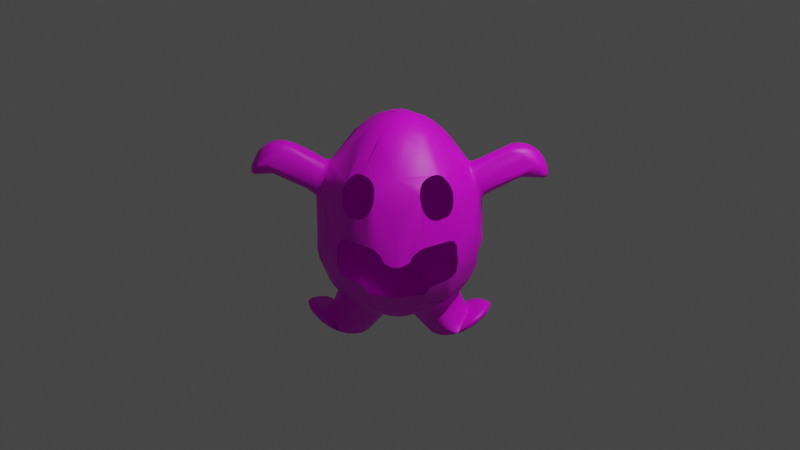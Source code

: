 # Source: Cute.blend  (saved by Blender 3.4.6; exported with 4.5.12 LTS)
import bpy
from mathutils import Matrix  # noqa: F401  (used for matrix-valued properties, if any)

bpy.ops.wm.read_factory_settings(use_empty=True)
scene = bpy.context.scene
scene.name = 'Scene'

# ---- collections
col_collection = bpy.data.collections.new('Collection'); scene.collection.children.link(col_collection)

# ---- images (referenced by path relative to the original .blend; pixels are not part of the script)
import os
ASSET_DIR = os.environ.get("B2B_ASSET_DIR", "")  # directory of the original .blend (textures are referenced by path, not embedded)
HERE = os.path.dirname(os.path.abspath(__file__))  # packed textures are extracted next to this script under _unpacked/

def load_image(name, relpath, width, height, colorspace="sRGB"):
    """Load a texture the original file referenced (path relative to the .blend, or extracted next to this script)."""
    p = next((c for c in (os.path.join(HERE, relpath), os.path.join(ASSET_DIR, relpath)) if relpath and os.path.exists(c)), "")
    if p:
        img = bpy.data.images.load(p, check_existing=True)
        img.name = name
    else:  # same state as the original file: an image datablock whose file is absent (Cycles renders it pink)
        img = bpy.data.images.new(name, width, height)
        img.source = "FILE"
        img.filepath = "//" + (relpath or name)
    img.colorspace_settings.name = colorspace
    return img
img_overlay = load_image('Overlay', '', 2048, 2048, 'sRGB')
img_base = load_image('Base', '', 2048, 2048, 'sRGB')

# ---- materials (node trees are filled in below, after node groups)
mat_body = bpy.data.materials.new('Body')
mat_body.alpha_threshold = 0.0
mat_body.use_transparent_shadow = False
mat_body.roughness = 0.5
mat_body.line_color = (0.0, 0.0, 0.0, 1.0)

# ---- material node trees
mat_body.use_nodes = True; mat_body.node_tree.nodes.clear()
_N = mat_body.node_tree.nodes; _L = mat_body.node_tree.links
n0 = _N.new('ShaderNodeBsdfPrincipled'); n0.name = 'Principled BSDF'; n0.location = (12, 282)
n0.distribution = 'GGX'
n0.subsurface_method = 'RANDOM_WALK_SKIN'
n0.inputs[1].default_value = 1.0
n0.inputs[2].default_value = 0.0
n0.inputs[3].default_value = 1.45
n0.inputs[13].default_value = 0.0
n0.inputs[27].default_value = (0.0, 0.0, 0.0, 1.0)
n0.inputs[28].default_value = 1.0
n1 = _N.new('ShaderNodeBsdfPrincipled'); n1.name = 'Principled BSDF.001'; n1.location = (14, 991)
n1.distribution = 'GGX'
n1.subsurface_method = 'RANDOM_WALK_SKIN'
n1.inputs[3].default_value = 1.45
n1.inputs[27].default_value = (0.0, 0.0, 0.0, 1.0)
n1.inputs[28].default_value = 1.0
n2 = _N.new('ShaderNodeInvert'); n2.name = 'Invert'; n2.location = (270, 1127)
n3 = _N.new('ShaderNodeMixShader'); n3.name = 'Mix Shader'; n3.location = (580, 661)
n4 = _N.new('ShaderNodeOutputMaterial'); n4.name = 'Material Output'; n4.location = (882, 395)
n5 = _N.new('ShaderNodeTexImage'); n5.name = 'Image Texture.001'; n5.location = (-380, 1371)
n5.image = img_overlay
n6 = _N.new('ShaderNodeTexImage'); n6.name = 'Image Texture'; n6.location = (-386, 545)
n6.image = img_base
_L.new(n6.outputs[0], n0.inputs[0])
_L.new(n0.outputs[0], n3.inputs[2])
_L.new(n3.outputs[0], n4.inputs[0])
_L.new(n1.outputs[0], n3.inputs[1])
_L.new(n2.outputs[0], n3.inputs[0])
_L.new(n5.outputs[0], n1.inputs[0])
_L.new(n5.outputs[1], n2.inputs[1])
n4.is_active_output = True

# ---- world
world_world = bpy.data.worlds.new('World'); scene.world = world_world
world_world.use_nodes = True; world_world.node_tree.nodes.clear()
_N = world_world.node_tree.nodes; _L = world_world.node_tree.links
n0 = _N.new('ShaderNodeOutputWorld'); n0.name = 'World Output'; n0.location = (300, 300)
n1 = _N.new('ShaderNodeBackground'); n1.name = 'Background'; n1.location = (10, 300)
n1.inputs[0].default_value = (0.05088, 0.05088, 0.05088, 1.0)
_L.new(n1.outputs[0], n0.inputs[0])
n0.is_active_output = True
world_world.color = (0.05088, 0.05088, 0.05088)
world_world.use_sun_shadow = False
world_world.sun_shadow_jitter_overblur = 0.0

# ---- cameras
cam_camera = bpy.data.cameras.new('Camera')
cam_camera.clip_end = 100.0
cam_camera.ortho_scale = 7.314

# ---- lights
light_light = bpy.data.lights.new('Light', 'POINT')
light_light.transmission_factor = 0.0
light_light.energy = 1000.0
light_light.shadow_soft_size = 0.1
light_light.shadow_maximum_resolution = 0.006
light_light.use_absolute_resolution = True

# ---- meshes
me_cube = bpy.data.meshes.new('Cube')
me_cube.from_pydata([(0.002806, 0.706, 0.5561), (0.0, -0.8103, -0.4574), (-0.0001267, -0.8562, -0.09769), (0.2171, -0.6305, 0.6305), (0.6789, 0.09002, 0.6164), (0.2763, -0.7854, 0.08285), (0.1762, 0.1387, -1.053), (7.432e-05, 0.8576, -0.1569), (0.0, -0.8618, -0.1248), (0.3696, -0.4944, 0.7092), (0.3203, -0.5281, 0.7127), (0.2367, -0.5983, 0.671), (0.09788, 0.4932, 0.8704), (0.2347, -0.2815, 1.006), (0.7951, -0.1402, 0.2726), (0.7505, -0.2054, 0.3433), (0.525, -0.4857, 0.5318), (0.5728, -0.5971, 0.02039), (0.5272, -0.5438, 0.3905), (0.5345, -0.509, 0.463), (0.5327, -0.629, -0.3169), (0.4874, -0.6664, -0.3306), (0.5447, -0.6166, 0.06848), (0.5014, -0.6509, 0.08938), (0.5072, -0.5762, 0.3503), (0.3522, -0.7521, -0.3443), (0.3059, -0.7631, -0.3845), (0.3249, -0.7623, -0.3579), (0.2675, -0.7541, -0.4459), (0.234, -0.802, 0.07183), (0.1255, -0.8407, -0.05347), (0.8252, -0.06683, 0.2728), (0.4944, -0.4696, 0.5999), (0.03619, -0.8536, -0.1005), (0.4762, -0.4924, -0.667), (0.1118, 0.1232, -1.006), (0.4296, 0.2904, -0.9362), (0.0446, -0.5347, -0.828), (0.5505, -0.1847, -0.8894), (0.4965, -0.2521, -0.8411), (0.3501, 0.7549, 0.02389), (0.3186, 0.7613, 0.09016), (0.2638, 0.6732, -0.6143), (0.3926, 0.7374, -0.0617), (0.4486, 0.6711, 0.1714), (0.6985, 0.2443, -0.585), (0.7089, 0.1211, 0.5673), (0.3137, 0.6086, -0.6704), (-0.02782, -0.6784, -0.6949), (0.05663, -0.21, -0.9713), (0.03603, 0.5371, -0.826), (-0.04587, 0.381, 0.9939), (0.03486, 0.1069, 1.143), (0.4074, -0.1693, -1.261), (0.8129, 0.07354, -1.102), (0.5808, -0.2835, -1.186), (0.8265, 0.0001577, -1.085), (0.6135, -0.2558, -1.146), (0.3582, 0.1097, -1.269), (0.6858, -0.01202, -0.9654), (0.6338, 0.002391, -0.8384), (0.3739, 0.3202, -0.9019), (1.221, 0.111, 0.5361), (1.102, -0.07009, 0.8056), (1.173, -0.1143, 0.5398), (1.426, -0.09059, 0.5592), (1.465, 0.01336, 0.4882), (1.44, -0.0732, 0.5201), (1.392, 0.1341, 0.6458), (1.372, 0.07934, 0.7318), (1.391, 0.1029, 0.6897), (1.45, 0.0919, 0.5052), (1.41, -0.08222, 0.5163), (1.32, 0.08337, 0.7712), (1.384, -0.03857, 0.7199), (1.35, -0.06113, 0.74), (1.338, -0.1189, 0.6605), (1.403, 0.1195, 0.5234), (0.7696, 0.1928, -1.03), (0.848, -0.2078, -1.011), (0.7112, 0.2509, -1.111), (0.8203, -0.2285, -1.067), (0.9195, -0.125, -1.013), (0.4231, -0.133, -1.27), (0.9232, -0.02579, -1.036), (0.7136, -0.07691, 0.6104), (0.8145, -0.1201, 0.3147), (0.6952, 0.09651, 0.5992), (0.7166, 0.06884, 0.6145), (0.8414, 0.03584, 0.2881), (0.2816, 0.303, 0.9645), (0.06036, 0.2415, 1.087), (0.3277, 0.1551, 1.009), (0.397, 0.2039, 0.9317), (0.242, 0.09856, 1.079), (0.1547, -0.01684, 1.128), (0.09762, -0.1006, 1.135), (0.2015, 0.0332, 1.109), (0.4294, 0.1616, 0.9185), (0.3175, 0.08037, 1.037), (0.1747, -0.04763, 1.119), (0.2168, -0.09882, 1.092), (0.1778, -0.1649, 1.09), (0.5255, 0.1015, 0.829), (0.5768, -0.01896, 0.7729), (0.4532, -0.1324, 0.9046), (0.4253, -0.2049, 0.9045), (0.5296, -0.08855, 0.8272), (0.3657, -0.1899, 0.9658), (0.2979, -0.2257, 0.9997), (0.2132, -0.3674, 0.9532), (0.271, -0.5655, 0.6973), (0.402, -0.4778, 0.6961), (0.4956, -0.2136, 0.8211), (0.4972, -0.273, 0.7812), (0.6793, -0.0638, 0.6271), (0.5062, 0.1878, 0.8224), (0.2799, 0.4964, 0.7794), (0.2975, 0.3553, 0.9138), (0.7385, -0.1632, -0.5594), (0.7581, -0.1982, -0.4937), (0.7866, -0.212, -0.3917), (0.7737, -0.2745, -0.3509), (0.7752, -0.3249, -0.1128), (0.7911, -0.2654, -0.2642), (0.8121, -0.1984, 0.05369), (0.7753, -0.1825, 0.2808), (0.7486, -0.1605, 0.4519), (0.7165, -0.427, -0.1733), (0.7111, -0.4094, 0.09376), (0.5549, -0.4524, -0.6171), (0.5715, -0.5994, -0.2741), (0.5544, -0.611, -0.2995), (0.5906, -0.5897, -0.1754), (0.538, -0.5398, -0.5212), (0.4791, -0.6089, 0.3262), (0.2871, -0.7556, -0.4249), (0.3872, -0.6775, 0.3138), (0.3477, -0.6961, 0.3236), (0.3101, -0.7093, 0.3443), (0.2197, -0.7135, -0.5714), (0.2397, -0.7126, 0.4471), (0.2689, -0.7156, 0.3906), (0.7475, -0.0124, -0.5885), (0.8486, -0.0274, -0.2077), (0.8418, -0.1102, -0.1724), (0.836, -0.1459, -0.07389), (0.8096, -0.09896, 0.2483), (0.6905, -0.1169, 0.5872), (0.6895, -0.1708, 0.54), (0.6536, -0.1287, 0.6284), (0.4342, -0.4678, 0.6731), (0.2133, -0.68, 0.5467), (0.1532, -0.8284, 0.0112), (0.3285, -0.5803, -0.6939), (0.3246, -0.5278, -0.7479), (0.3998, -0.5651, -0.6562), (0.562, -0.3891, -0.669), (0.5438, -0.3334, -0.7298), (0.6032, -0.3497, -0.6517), (0.7038, -0.1781, -0.6153), (0.1174, 0.4174, -0.8912), (0.1998, 0.4593, -0.8489), (0.0008614, 0.2487, -0.9622), (0.05733, 0.1542, -0.9836), (0.1048, 0.2134, -0.9724), (0.1691, 0.2144, -0.9898), (0.1793, 0.3283, -0.9196), (0.2532, 0.3619, -0.8872), (0.2358, 0.3123, -0.9257), (0.3401, 0.3418, -0.8864), (0.3166, 0.3203, -0.9187), (0.3124, 0.2973, -0.9548), (0.1664, 0.0875, -1.058), (0.1347, -0.1346, -1.017), (0.1376, -0.1877, -0.9942), (0.1945, -0.1724, -1.044), (0.1202, -0.272, -0.9494), (0.2457, -0.2132, -1.047), (0.1798, -0.264, -0.9567), (0.2789, -0.2898, -0.9568), (0.2322, -0.3251, -0.9156), (0.3321, -0.3478, -0.8802), (0.08112, 0.5616, -0.803), (0.1986, 0.5826, -0.7561), (0.2773, 0.5927, -0.7113), (0.4404, 0.2946, -0.8701), (0.4121, 0.3301, -0.8454), (0.4766, 0.3171, -0.7956), (0.5283, 0.2595, -0.7845), (0.4926, 0.2486, -0.8637), (0.4892, 0.2696, -0.826), (0.5497, 0.2043, -0.8004), (0.5964, 0.131, -0.7821), (0.6252, 0.05433, -0.7714), (0.6429, 0.05125, -0.7329), (0.6453, -0.01071, -0.7365), (0.6177, -0.06534, -0.8126), (0.6315, -0.009019, -0.7804), (0.6073, -0.09273, -0.7992), (0.6441, -0.04905, -0.7313), (0.5213, -0.2158, -0.8821), (0.5853, -0.1374, -0.8052), (0.5601, -0.1813, -0.8057), (0.4863, -0.3036, -0.796), (0.5503, -0.2344, -0.7762), (0.3593, -0.3194, -0.9163), (0.4166, -0.2996, -0.9105), (0.4314, -0.3096, -0.8536), (0.3506, -0.3918, -0.8304), (0.4004, -0.341, -0.8431), (0.283, -0.4902, -0.7982), (0.08085, -0.5422, -0.8183), (0.1278, -0.5704, -0.7868), (0.1919, -0.6021, -0.7398), (0.1793, 0.7769, -0.4562), (0.1752, 0.7085, -0.6098), (0.203, 0.798, -0.353), (0.2464, 0.7642, -0.4296), (0.3116, 0.7731, -0.2528), (0.3425, 0.7417, -0.3517), (0.396, 0.6667, -0.4911), (0.4329, 0.675, -0.4019), (0.4184, 0.7059, -0.3112), (0.387, 0.7186, 0.1304), (0.3643, 0.7088, 0.2367), (0.295, 0.6377, 0.5364), (0.5538, 0.5995, -0.3157), (0.4725, 0.6346, 0.2478), (0.5266, 0.5909, 0.2436), (0.6921, 0.438, -0.3162), (0.6584, 0.5012, -0.23), (0.6293, 0.3547, 0.4827), (0.699, 0.3117, -0.5254), (0.6802, 0.4208, -0.4101), (0.7571, 0.3597, -0.1338), (0.709, 0.3089, 0.3363), (0.6413, 0.3954, 0.3931), (0.736, 0.2586, -0.4944), (0.7928, 0.2636, -0.2595), (0.831, 0.1677, -0.1004), (0.7287, 0.2095, 0.4082), (0.7408, 0.1722, 0.4416), (-0.0009954, 0.8319, -0.3669), (-0.0005999, 0.8548, -0.02954), (0.5077, 0.3302, 0.7222), (0.6709, 0.153, 0.5866), (0.8461, 0.05721, -0.02768), (0.8362, 0.1359, -0.1848), (0.832, 0.1043, -0.2911), (0.8371, 0.03647, -0.2994), (0.7579, 0.05158, -0.5621), (0.6308, 0.3389, -0.622), (0.6404, 0.2604, -0.6639), (0.5107, 0.4632, -0.6595), (0.5612, 0.386, -0.673), (0.09322, -0.184, -0.982), (0.08967, -0.09423, -1.001), (0.04949, -0.1129, -0.989), (0.03732, 0.1312, -0.9859), (0.04172, 0.6817, 0.5999), (0.05279, 0.5506, 0.8087), (0.05867, 0.05191, 1.15), (0.03065, -0.1066, 1.143), (0.03753, -0.3336, 1.032), (0.08567, -0.3545, 1.009), (0.05081, -0.6636, 0.6331), (-0.002081, -0.6148, 0.7211), (0.3374, -0.07634, -1.265), (0.3747, -0.06756, -1.286), (0.6025, -0.1657, -0.9927), (0.5757, -0.2317, -1.078), (0.3175, 0.08715, -1.248), (0.3675, 0.1706, -1.237), (0.4142, 0.1601, -1.262), (0.4586, 0.2322, -1.222), (0.3091, -0.2469, -1.056), (0.3309, -0.2871, -0.9865), (0.5267, -0.2767, -1.193), (0.6319, -0.0566, -0.8694), (0.6165, -0.1024, -0.9034), (0.6757, -0.08178, -0.9985), (0.665, -0.1395, -1.052), (0.7111, -0.04032, -1.015), (0.7084, -0.1357, -1.092), (0.751, -0.06885, -1.074), (0.4829, 0.2564, -0.9395), (0.4792, 0.2747, -1.035), (0.5741, 0.2291, -1.073), (0.5223, 0.2742, -1.125), (0.542, 0.2625, -1.108), (0.6237, 0.2253, -1.124), (0.6283, 0.2475, -1.151), (0.3688, 0.3041, -0.9523), (0.4221, 0.2918, -0.9812), (0.3913, 0.2832, -1.042), (0.3215, 0.283, -0.9879), (0.4974, 0.2705, -1.175), (0.3593, -0.1855, -1.222), (0.4469, -0.223, -1.235), (0.3495, -0.1289, -1.26), (0.5885, 0.1262, -0.8325), (0.6213, 0.05535, -0.8104), (0.6263, 0.05314, -0.8488), (0.6616, 0.03934, -0.9299), (0.6987, 0.03515, -0.9937), (0.7516, 0.03059, -1.057), (0.7394, -0.01599, -1.04), (0.7983, 0.0257, -1.085), (0.7803, -0.02409, -1.075), (0.4774, -0.2696, -1.004), (0.4806, -0.2814, -1.108), (0.5278, -0.2694, -1.1), (0.5772, -0.2799, -1.164), (0.6196, 0.1015, -0.9084), (0.6568, 0.09747, -0.9844), (0.7168, 0.06814, -1.042), (0.7676, 0.06009, -1.083), (0.6333, 0.2662, -1.164), (0.7657, 0.2191, -1.112), (0.8269, 0.1852, -1.06), (0.8373, 0.176, -1.029), (0.8523, 0.1486, -1.003), (1.133, -0.03818, 0.8222), (1.124, 0.1418, 0.6309), (1.196, 0.1394, 0.5977), (1.129, -0.07135, 0.4849), (1.198, -0.09462, 0.5235), (1.166, -0.02054, 0.4853), (1.241, -0.04629, 0.5086), (1.106, 0.07515, 0.8066), (1.094, 0.04489, 0.8152), (1.052, 0.1168, 0.4894), (1.192, 0.06427, 0.5012), (1.131, 0.1041, 0.5052), (1.072, -0.09285, 0.7729), (1.247, 0.02388, 0.5052), (1.338, 0.005817, 0.5015), (1.423, -0.05704, 0.4999), (1.436, -0.008272, 0.4851), (1.168, 0.06866, 0.8184), (1.22, 0.04931, 0.8193), (1.243, 0.0815, 0.8032), (1.276, 0.05465, 0.8022), (1.363, 0.02076, 0.7533), (1.201, 0.1186, 0.762), (1.209, 0.09802, 0.7941), (1.346, 0.1153, 0.7208), (1.193, -0.1063, 0.7641), (1.232, -0.1245, 0.7133), (1.242, -0.08658, 0.7801), (1.313, -0.0981, 0.7285), (1.349, -0.1057, 0.6837), (1.401, -0.0842, 0.6509), (1.394, -0.1062, 0.6157), (1.284, -0.09601, 0.5337), (1.232, -0.1229, 0.5708), (1.311, -0.1284, 0.6166), (1.389, -0.1009, 0.5391), (1.204, -0.03322, 0.8219), (1.231, -0.05665, 0.8104), (1.293, -0.05891, 0.7848), (1.321, -0.04139, 0.7752), (1.29, 0.07821, 0.5175), (1.421, 0.09038, 0.5), (1.446, 0.03896, 0.4844), (1.229, 0.132, 0.5718), (1.379, 0.1429, 0.6305), (1.438, 0.1166, 0.5279), (1.394, 0.02345, 0.7203), (1.433, -0.0009436, 0.6584), (1.466, -0.02137, 0.5627), (1.457, -0.05723, 0.5354), (1.461, -0.03398, 0.5022), (1.464, 0.08638, 0.5421), (1.477, 0.0208, 0.5139), (1.428, 0.1267, 0.5785), (1.46, 0.09416, 0.5259), (1.47, 0.04526, 0.4999), (1.463, 0.05164, 0.5872), (1.423, 0.06437, 0.6694), (0.7494, 0.08224, -1.017), (0.8039, 0.1044, -0.9924), (0.9229, 0.04683, -0.9666), (0.9407, -0.03031, -0.9498), (0.8409, -0.1869, -0.9925), (0.7673, -0.2323, -1.027), (0.8092, -0.05768, -0.9805), (0.7406, -0.03147, -1.025), (0.7626, -0.2328, -1.124), (0.8503, -0.1701, -1.078), (0.9006, -0.1278, -1.044), (0.8379, -0.2215, -1.036), (0.5194, 0.22, -1.224), (0.6253, 0.2462, -1.16), (0.5124, 0.1333, -1.215), (0.4931, -0.2347, -1.232), (0.6143, -0.286, -1.171), (0.7267, -0.2686, -1.072), (0.4096, -0.03996, -1.294), (0.4496, -0.03018, -1.285), (0.8011, -0.07145, -1.096), (0.9534, -0.03704, -0.9874), (0.9289, -0.1147, -0.9796), (0.953, -0.04101, -0.96), (0.5491, 0.2726, -1.185), (0.6068, 0.2701, -1.175), (0.647, 0.2677, -1.159), (0.7548, 0.2239, -1.061), (0.7393, 0.2183, -1.06), (0.8596, -0.02824, -1.079), (0.8898, -0.01568, -1.063), (0.9524, -0.006117, -0.9912), (0.9563, -0.01789, -0.9596), (0.4476, 0.1008, -1.262), (0.52, 0.08102, -1.209), (0.6394, -0.2629, -1.158), (0.6339, -0.2889, -1.164), (0.7197, -0.2785, -1.118), (0.7376, -0.2776, -1.091), (0.7639, -0.2641, -1.059), (0.7707, -0.2511, -1.038), (0.8109, 0.1491, -1.11), (0.8724, 0.1176, -1.066), (0.9184, 0.08287, -1.015), (0.927, 0.07216, -0.9869), (0.886, 0.1164, -1.005), (0.7215, -0.1169, 0.5679), (0.7699, -0.1177, 0.5592), (0.7633, -0.09983, 0.5936), (0.7878, 0.1514, 0.302), (0.8238, 0.04787, 0.2577), (0.8212, 0.1171, 0.3236), (0.817, 0.09572, 0.2802), (0.8424, 0.0852, 0.315), (0.6883, 0.04685, 0.6224), (0.7235, 0.04146, 0.6217), (0.8438, -0.03752, 0.2932), (0.8604, -0.08414, 0.3317), (0.7318, 0.1435, 0.516), (0.7515, 0.1281, 0.5392), (0.7344, 0.09718, 0.5917), (0.7741, 0.07336, 0.6345), (0.7813, -0.1535, 0.352), (0.8023, -0.1455, 0.427), (0.8293, -0.1325, 0.3791), (0.7743, -0.1393, 0.4981), (0.8556, -0.1184, 0.3669), (0.7967, 0.1432, 0.3622), (0.7627, 0.1496, 0.4667), (0.8225, 0.1409, 0.4359), (0.8155, 0.1395, 0.4862), (0.6986, -0.04533, 0.6197), (0.7138, -0.002053, 0.6163), (0.7307, -0.05399, 0.6245), (-0.5563, -0.6096, -0.2982), (-0.8221, -0.03139, 0.235), (-0.8218, 0.02476, 0.2143), (-0.8364, -0.02189, -0.3095), (-0.7038, -0.07207, 0.6128), (-0.336, -0.5168, 0.7138), (-0.2482, -0.5857, 0.6819), (-0.4062, 0.4442, -0.7639), (-0.1235, 0.6606, -0.6971), (-0.05433, 0.5337, 0.8314), (-0.04217, 0.3037, 1.053), (-0.04446, 0.09281, 1.145), (-0.02055, -0.01706, 1.155), (-0.3874, 0.02632, 0.9872), (-0.2933, -0.1416, 1.037), (-0.0006256, 0.5933, 0.7531), (-0.7258, -0.33, 0.2402), (-0.6665, -0.4197, -0.4526), (-0.5895, -0.5895, -0.1879), (-0.4768, -0.6703, 0.09283), (-0.5024, -0.583, 0.3433), (-0.3527, -0.7517, -0.3439), (-0.3258, -0.7624, -0.3576), (-0.272, -0.7536, -0.4434), (-0.3069, -0.7633, -0.3825), (-0.275, -0.7153, 0.3823), (-0.2459, -0.7142, 0.4328), (-0.2263, -0.7044, 0.4848), (-0.2226, -0.8064, 0.06733), (-0.6866, -0.1066, 0.5997), (-0.7104, -0.096, 0.5947), (-0.7233, -0.1499, 0.5146), (-0.2159, -0.6345, 0.6248), (-0.04236, -0.8532, -0.101), (-0.0594, 0.1618, -0.9816), (-0.1149, 0.1024, -1.012), (-0.1553, 0.1166, -1.039), (-0.2001, 0.1691, -1.055), (-0.4272, 0.2905, -0.9438), (-0.1398, -0.1329, -1.021), (-0.2045, -0.1786, -1.048), (-0.04272, -0.5158, -0.8409), (-0.6142, -0.07536, -0.8198), (-0.6162, -0.08753, -0.8635), (-0.3803, 0.3092, -0.9238), (-0.474, 0.2634, -0.8771), (-0.5912, 0.1273, -0.803), (-0.637, -0.001656, -0.7558), (-0.3576, 0.6023, 0.5369), (-0.8001, 0.2235, 0.08381), (-0.7887, 0.1505, 0.318), (-0.1588, 0.6809, 0.5546), (-0.81, 0.1029, 0.2648), (-0.3711, 0.09292, -1.278), (-0.801, -0.07145, -1.095), (-0.3244, -0.1208, -1.244), (-0.4036, 0.02744, -1.294), (-0.6118, -0.2605, -1.149), (-0.4457, -0.231, -1.226), (-0.6026, 0.1061, -0.8524), (-1.107, -0.05005, 0.8169), (-1.256, -0.05466, 0.5116), (-1.142, -0.1054, 0.7673), (-1.258, 0.1191, 0.5474), (-1.162, 0.1193, 0.7571), (-1.24, 0.05992, 0.5098), (-1.026, -0.0718, 0.7798), (-1.073, -0.08971, 0.7779), (-1.388, 0.01969, 0.7283), (-1.431, -0.0716, 0.6109), (-1.443, 0.1154, 0.5308), (-1.412, 0.1329, 0.6099), (-1.461, 0.07049, 0.4994), (-1.244, 0.04366, 0.8147), (-0.7851, 0.1876, -1.025), (-0.8487, 0.1513, -1.005), (-0.848, -0.2091, -1.013), (-0.8884, -0.1554, -0.992), (-0.8228, 0.1897, -1.061), (-0.927, 0.06912, 0.7326), (-0.1125, 0.4136, 0.9505), (-0.2474, 0.2345, 1.026), (-0.3266, 0.08963, 1.028), (-0.129, 0.07927, 1.131), (-0.2151, 0.1526, 1.078), (-0.2708, 0.1409, 1.051), (-0.08367, 0.03701, 1.146), (-0.1928, 0.05231, 1.111), (-0.4435, 0.1414, 0.912), (-0.3275, -0.02243, 1.036), (-0.1958, -0.02559, 1.111), (-0.2096, -0.1122, 1.093), (-0.224, -0.1936, 1.058), (-0.1357, -0.2058, 1.088), (-0.1516, -0.3035, 1.028), (-0.4306, -0.1895, 0.9055), (-0.1969, -0.3627, 0.965), (-0.1013, -0.4572, 0.91), (-0.2276, -0.6106, 0.6565), (-0.2807, -0.5575, 0.7019), (-0.4152, -0.4729, 0.6879), (-0.3824, -0.487, 0.7053), (-0.6698, 0.04783, 0.6365), (-0.6851, -0.05552, 0.6234), (-0.68, 0.08222, 0.6185), (-0.3817, 0.4338, 0.7667), (-0.3469, 0.3349, 0.8929), (-0.1653, 0.4831, 0.8603), (-0.1617, 0.5938, 0.7119), (-0.8137, -0.2251, -0.177), (-0.783, -0.2962, -0.2299), (-0.7895, -0.1484, 0.359), (-0.7588, -0.1713, 0.3918), (-0.7447, -0.1598, 0.4618), (-0.6989, -0.2601, -0.5727), (-0.6726, -0.3335, -0.556), (-0.6554, -0.2899, -0.6231), (-0.6753, -0.3769, -0.4997), (-0.7152, -0.4293, -0.06784), (-0.713, -0.4085, 0.08673), (-0.6592, -0.3443, 0.4273), (-0.6117, -0.4163, 0.4372), (-0.5802, -0.401, 0.5327), (-0.6172, -0.4705, -0.4851), (-0.5771, -0.5956, -0.2601), (-0.5765, -0.5966, 0.008377), (-0.5635, -0.603, 0.04126), (-0.5271, -0.5436, 0.3912), (-0.5348, -0.5048, 0.473), (-0.5304, -0.6308, -0.3178), (-0.5415, -0.6189, 0.07067), (-0.4647, -0.6224, 0.3207), (-0.3748, -0.6515, -0.5513), (-0.2895, -0.7566, -0.4203), (-0.2879, -0.6951, -0.5534), (-0.365, -0.6888, 0.3173), (-0.3122, -0.7086, 0.3428), (-0.2878, -0.7812, 0.08513), (-0.7481, -0.1047, -0.5674), (-0.831, -0.09865, -0.2994), (-0.8059, -0.1493, -0.3828), (-0.799, -0.1365, 0.3016), (-0.6973, -0.1541, 0.5449), (-0.7065, -0.1894, 0.488), (-0.4881, -0.4677, 0.6109), (-0.4471, -0.4661, 0.6613), (-0.5188, -0.481, 0.548), (-0.2143, -0.6837, 0.5395), (-0.0004229, -0.7763, 0.3743), (-0.1509, -0.8297, 0.006181), (-0.1216, -0.8419, -0.06219), (-0.2441, -0.5793, -0.7411), (-0.2753, -0.6214, -0.6791), (-0.4928, -0.4218, -0.7157), (-0.6736, -0.2068, -0.6472), (-0.08512, 0.2245, -0.9665), (-0.1428, 0.2203, -0.9768), (-0.1337, 0.1681, -1.0), (-0.2058, 0.2205, -1.005), (-0.1959, 0.3592, -0.9015), (-0.2356, 0.3379, -0.9069), (-0.2876, 0.3795, -0.8647), (-0.226, 0.2796, -0.9545), (-0.2825, 0.3273, -0.9114), (-0.2726, 0.282, -0.9676), (-0.1075, 0.005409, -1.007), (-0.09497, -0.08404, -1.004), (-0.1565, -0.1977, -0.9976), (-0.1515, -0.2469, -0.9641), (-0.1209, -0.2743, -0.9485), (-0.2224, -0.2254, -1.01), (-0.2236, -0.2872, -0.9465), (-0.1229, -0.3857, -0.9052), (-0.246, -0.3738, -0.8812), (-0.2755, -0.3402, -0.8993), (-0.3136, -0.3062, -0.9401), (-0.2341, 0.5675, -0.7567), (-0.3623, 0.3521, -0.8602), (-0.4304, 0.3207, -0.838), (-0.4198, 0.3049, -0.8847), (-0.5017, 0.2595, -0.8176), (-0.4885, 0.3103, -0.7908), (-0.618, 0.06827, -0.7894), (-0.6233, 0.05061, -0.8202), (-0.6395, 0.05439, -0.7369), (-0.6983, -0.01542, -0.6677), (-0.6298, -0.01157, -0.8186), (-0.5906, -0.1234, -0.8169), (-0.6337, -0.04173, -0.7528), (-0.6106, -0.1151, -0.7633), (-0.6387, -0.08025, -0.7323), (-0.5909, -0.1679, -0.7636), (-0.4767, -0.2595, -0.9105), (-0.4695, -0.2694, -0.871), (-0.3691, -0.32, -0.9025), (-0.4575, -0.3001, -0.831), (-0.3325, -0.3631, -0.8632), (-0.332, 0.7397, -0.3826), (-0.1531, 0.8314, -0.2112), (-0.3148, 0.7785, -0.1651), (-0.3023, 0.7851, -0.08367), (-0.2816, 0.714, 0.3611), (-0.3518, 0.7034, -0.4644), (-0.3411, 0.6732, -0.5482), (-0.3963, 0.7362, -0.1004), (-0.4417, 0.7069, -0.1547), (-0.3347, 0.648, 0.467), (-0.4891, 0.5546, -0.5712), (-0.6135, 0.5578, -0.1947), (-0.5469, 0.6104, 0.07259), (-0.5642, 0.569, 0.1944), (-0.5256, 0.5049, 0.461), (-0.557, 0.49, -0.5671), (-0.6379, 0.413, -0.5293), (-0.5739, 0.4663, 0.4311), (-0.7221, 0.2554, -0.53), (-0.7537, 0.3215, -0.3463), (-0.7262, 0.4106, -0.1771), (-0.73, 0.3855, -0.2869), (-0.786, 0.2993, -0.09036), (-0.753, 0.3302, 0.1087), (-0.6785, 0.3437, 0.3751), (-0.7045, 0.2003, 0.4821), (-0.7368, 0.235, 0.3485), (-0.7134, 0.164, 0.51), (-0.747, 0.1763, 0.4134), (-0.7688, 0.1741, 0.3398), (-0.7569, 0.1557, 0.4518), (0.0004977, 0.7434, -0.6031), (0.01023, 0.704, -0.6636), (-0.1278, 0.6465, 0.637), (-0.2111, 0.6432, 0.597), (-0.2457, 0.5929, 0.6632), (-0.4327, 0.4687, 0.6648), (-0.4826, 0.393, 0.6942), (-0.693, 0.1167, 0.585), (-0.7336, 0.1405, 0.5203), (-0.7976, 0.1507, 0.215), (-0.8247, 0.03154, 0.2485), (-0.83, 0.03823, -0.3408), (-0.7166, 0.1261, -0.6172), (-0.4922, 0.4959, -0.6456), (-0.6116, 0.3806, -0.6121), (-0.6095, 0.3129, -0.6699), (-0.3812, 0.5543, -0.684), (-0.2279, 0.6308, -0.6933), (-0.3445, 0.5197, -0.7441), (-0.0559, -0.3747, -0.9179), (-0.09044, -0.1616, -0.9888), (-0.04315, 0.5298, -0.8314), (0.009539, 0.5078, 0.8664), (-0.1099, 0.263, 1.066), (0.0413, 0.2905, 1.061), (-0.05866, -0.05558, 1.149), (-0.0391, -0.1178, 1.14), (-0.06519, -0.5317, 0.8319), (-0.3018, -0.07138, -1.233), (-0.3451, -0.06506, -1.27), (-0.3741, -0.0753, -1.284), (-0.6194, -0.133, -0.9681), (-0.5315, -0.2254, -0.9791), (-0.5835, -0.2175, -1.062), (-0.6442, -0.1678, -1.063), (-0.1706, 0.07668, -1.062), (-0.3432, 0.1279, -1.252), (-0.4, 0.184, -1.243), (-0.4154, 0.1688, -1.257), (-0.3537, -0.2803, -1.017), (-0.6827, -0.08094, -1.008), (-0.7108, -0.02642, -1.008), (-0.7393, -0.07897, -1.069), (-0.7564, -0.1029, -1.097), (-0.4975, 0.2511, -0.9784), (-0.4332, 0.2845, -1.051), (-0.55, 0.2724, -1.147), (-0.588, 0.2541, -1.135), (-0.6668, 0.2251, -1.148), (-0.3342, 0.3095, -0.9365), (-0.3801, 0.2884, -1.011), (-0.5398, 0.2735, -1.182), (-0.4863, 0.2447, -1.215), (-0.2035, -0.1204, -1.098), (-0.3633, -0.2142, -1.183), (-0.3644, -0.177, -1.233), (-0.3763, -0.1551, -1.26), (-0.6523, 0.1014, -0.9805), (-0.6978, 0.02469, -0.9892), (-0.7098, 0.0657, -1.032), (-0.7188, 0.09862, -1.072), (-0.7563, 0.008311, -1.056), (-0.7873, 0.05004, -1.088), (-0.7713, -0.02031, -1.068), (-0.8169, -0.00829, -1.084), (-0.4177, -0.3, -0.9014), (-0.4896, -0.2703, -1.038), (-0.5468, -0.2768, -1.143), (-0.5713, -0.2527, -1.112), (-0.4842, -0.2808, -1.112), (-0.6332, -0.2699, -1.161), (-0.6124, -0.2851, -1.173), (-0.794, 0.07078, -1.098), (-0.636, 0.2684, -1.164), (-0.729, 0.2026, -1.142), (-0.7558, 0.2107, -1.127), (-0.7109, 0.2499, -1.131), (-0.7609, 0.2284, -1.082), (-0.7454, 0.2299, -1.068), (-1.173, -0.07604, 0.8062), (-1.197, -0.1244, 0.5695), (-1.277, -0.1313, 0.6146), (-1.213, -0.1342, 0.6721), (-1.042, 0.07014, 0.7897), (-1.113, 0.08655, 0.7981), (-1.017, -0.03046, 0.413), (-1.092, -0.0475, 0.4582), (-1.055, 0.02752, 0.4357), (-1.135, -0.09851, 0.505), (-1.182, -0.02193, 0.4904), (-1.217, -0.1004, 0.5316), (-1.055, 0.04095, 0.8032), (-1.002, 0.002266, 0.7792), (-1.122, 0.03185, 0.8204), (-1.142, 0.06625, 0.8185), (-1.101, 0.07838, 0.4739), (-1.168, 0.1169, 0.5324), (-1.166, 0.05136, 0.4905), (-1.183, 0.09005, 0.5117), (-1.235, 0.001179, 0.5024), (-1.433, -0.04486, 0.4949), (-1.431, -0.07532, 0.5147), (-1.464, -0.02401, 0.4998), (-1.238, 0.07623, 0.8077), (-1.329, 0.01632, 0.7791), (-1.219, 0.09777, 0.7945), (-1.338, 0.1359, 0.6905), (-1.3, 0.0771, 0.7855), (-1.372, 0.1249, 0.6836), (-1.377, 0.09151, 0.7175), (-1.246, -0.08771, 0.7793), (-1.364, -0.1149, 0.6416), (-1.345, -0.05777, 0.7492), (-1.392, -0.09647, 0.6482), (-1.308, -0.1272, 0.6508), (-1.39, -0.1021, 0.5418), (-1.412, -0.09956, 0.578), (-1.448, -0.07068, 0.5302), (-1.189, -0.04591, 0.8222), (-1.257, -0.03458, 0.81), (-1.28, -0.0486, 0.7955), (-1.354, -0.03553, 0.751), (-1.253, 0.08689, 0.5204), (-1.33, 0.06293, 0.5078), (-1.383, 0.116, 0.5226), (-1.438, 0.04456, 0.4859), (-1.46, 0.02566, 0.4854), (-1.425, 0.09954, 0.5051), (-1.242, 0.1352, 0.5771), (-1.291, 0.1487, 0.6461), (-1.368, 0.1443, 0.6402), (-1.374, 0.144, 0.5805), (-1.404, 0.131, 0.5409), (-1.465, -0.03605, 0.5541), (-1.475, 0.0163, 0.5081), (-1.47, 0.07325, 0.5304), (-1.469, 0.02244, 0.5723), (-1.417, 0.1146, 0.6373), (-1.449, 0.1042, 0.5711), (-1.402, 0.07019, 0.7002), (-0.791, 0.136, -1.003), (-0.9253, 0.05484, -0.9712), (-0.9528, -0.03532, -0.9571), (-0.9202, -0.04686, -0.9511), (-0.9341, -0.0005072, -0.9523), (-0.9271, -0.09991, -0.9669), (-0.8923, -0.1164, -0.9699), (-0.7799, -0.229, -1.018), (-0.8083, -0.1486, -0.9889), (-0.7612, -0.1217, -1.009), (-0.7093, -0.03331, -1.047), (-0.7928, -0.2256, -1.103), (-0.8089, -0.2347, -1.077), (-0.8358, -0.2235, -1.035), (-0.491, 0.2191, -1.232), (-0.5305, 0.1592, -1.206), (-0.5487, -0.2812, -1.189), (-0.5354, -0.2607, -1.211), (-0.7581, -0.2625, -1.051), (-0.4204, -0.04102, -1.292), (-0.4768, -0.03285, -1.269), (-0.8417, -0.04786, -1.087), (-0.8514, -0.1478, -1.087), (-0.9088, -0.1298, -1.03), (-0.9253, -0.1223, -0.9976), (-0.9584, -0.02885, -0.9692), (-0.928, -0.1166, -0.9832), (-0.5931, 0.2718, -1.18), (-0.6215, 0.2678, -1.168), (-0.7451, 0.2019, -1.047), (-0.8513, 0.01993, -1.082), (-0.8275, 0.1227, -1.105), (-0.885, -0.01201, -1.066), (-0.9486, -0.02258, -1.003), (-0.9487, 0.005901, -0.9941), (-0.9451, 0.02276, -0.9714), (-0.4045, -0.1219, -1.276), (-0.4461, -0.1984, -1.25), (-0.477, -0.1702, -1.242), (-0.4096, 0.1056, -1.275), (-0.4422, 0.1205, -1.26), (-0.4471, 0.01502, -1.285), (-0.4721, 0.09938, -1.246), (-0.6319, -0.2884, -1.164), (-0.7046, -0.2793, -1.131), (-0.7446, -0.2743, -1.084), (-0.7088, -0.2847, -1.105), (-0.8512, 0.127, -1.084), (-0.8113, 0.1891, -1.084), (-0.9002, 0.09979, -1.036), (-0.8418, 0.1728, -1.028), (-0.9256, 0.07628, -0.9975), (-0.8886, 0.1133, -1.003), (-0.7354, -0.1299, 0.5396), (-0.7451, -0.1133, 0.5683), (-0.811, 0.1273, 0.3238), (-0.8332, 0.08327, 0.2994), (-0.8612, 0.08926, 0.3339), (-0.8833, 0.03192, 0.3275), (-0.8705, 0.1142, 0.3712), (-1.055, 0.1016, 0.4707), (-0.6916, 0.05185, 0.6212), (-0.7267, 0.05435, 0.6206), (-0.8278, -0.07861, 0.2902), (-0.8288, -0.04188, 0.269), (-0.8411, 0.02499, 0.2875), (-0.8215, -0.1187, 0.3266), (-0.8744, -0.1025, 0.3583), (-0.8495, -0.04573, 0.301), (-0.8805, -0.07963, 0.3438), (-0.7261, 0.1091, 0.5762), (-0.7598, 0.1286, 0.5341), (-0.7245, 0.07732, 0.6103), (-0.7696, -0.1461, 0.4745), (-0.7875, -0.1483, 0.4198), (-0.8387, -0.1253, 0.3658), (-0.8106, -0.1374, 0.5051), (-0.8242, -0.1359, 0.3949), (-0.7883, 0.1486, 0.4087), (-0.8158, 0.1328, 0.3541), (-0.7882, 0.1435, 0.474), (-0.8583, 0.1308, 0.4019), (-0.7185, -0.03931, 0.6206), (-0.7352, -0.07857, 0.6129), (-0.7515, -0.05653, 0.6301)], [(1, 8), (8, 2)], [(739, 713, 712, 510), (126, 15, 129, 128, 123, 124, 146, 125, 147, 14, 443), (309, 285, 401, 56), (804, 524, 796, 795), (431, 89, 437, 438, 31, 147), (247, 431, 147, 125, 146, 145, 144, 250, 249, 248, 240), (840, 859, 860), (774, 885, 690, 895, 534, 766, 777, 776), (107, 105, 106, 113, 114, 149, 150, 148, 115, 104), (25, 27, 26, 136, 28, 140, 156, 34, 134, 21), (6, 35, 166, 273, 58, 272), (732, 499, 632, 618), (693, 887, 891, 888), (560, 561, 536, 706, 465, 51, 535, 562), (844, 866, 753, 509, 747, 853), (651, 649, 630, 629), (68, 70, 374, 376), (365, 71, 378, 66), (397, 55, 396), (813, 526, 791, 789), (99, 107, 104, 115, 435, 4, 103, 116, 98, 93, 92), (825, 828, 849, 848), (398, 417, 397), (361, 362, 344, 343, 341, 359, 360), (281, 284, 283, 285, 307, 59, 60, 197, 279, 280), (429, 428, 335, 63, 85, 115, 427), (390, 389, 417, 418, 81), (6, 173, 35), (182, 209, 181, 180, 206), (379, 371, 375, 374), (462, 632, 636, 698, 697, 667, 696, 699, 701), (170, 61, 171), (321, 408, 80, 320), (745, 746, 724, 741, 744), (448, 432, 430, 242, 449), (700, 631, 701, 699, 696, 662, 657, 658, 683, 463), (392, 79, 403, 82), (200, 205, 203, 201, 202, 38, 199, 198), (206, 208, 210), (633, 636, 632, 499, 634, 493, 500, 635), (783, 516, 773, 784), (333, 328, 437, 89), (81, 419, 420, 392), (707, 465, 706, 466, 52, 91), (190, 301, 314, 286), (261, 12, 117, 226, 260, 470), (318, 407, 394, 406), (746, 747, 509, 726), (821, 822, 792, 820), (460, 554, 461, 710, 552, 551), (623, 703, 621, 258, 49, 256, 177, 175, 179, 37, 496, 627, 702, 624, 628, 626, 622), (890, 892, 886, 889), (311, 55, 313, 312, 310), (694, 458, 456, 457, 693, 507, 505, 692, 681, 504, 675, 674, 672, 673, 671), (353, 372, 371, 370, 74), (790, 792, 822, 523, 787), (619, 732, 618, 617, 615, 611, 613), (731, 755, 743, 730), (720, 735, 619, 613, 612, 492, 719), (419, 417, 398, 421, 420), (167, 168, 162, 161, 50, 183, 684, 216, 42, 47, 185, 184, 170, 169), (181, 209, 211, 155, 214, 213, 212, 37, 179), (890, 771, 773, 516, 769, 892), (768, 891, 886, 892), (845, 834, 866, 844, 853, 757, 854, 855), (801, 515, 776, 777, 528, 802), (513, 738, 737, 625, 630, 722, 839), (863, 851, 850, 837, 862, 511, 842, 864), (59, 307, 306, 305, 304), (336, 329, 326, 328), (724, 723, 498, 641), (378, 377, 374, 375), (309, 308, 307), (525, 526, 813, 814, 815), (874, 875, 873, 530, 824), (287, 405, 294), (289, 405, 287), (439, 440, 449, 242), (381, 395, 415, 414, 393, 406, 394, 409, 78, 382), (536, 561, 543, 537, 540, 539), (670, 671, 673, 663, 662, 696, 667, 697, 668), (867, 834, 835, 868), (292, 318, 406), (341, 343, 73, 342, 340), (176, 178, 175, 257, 174, 268, 300, 298), (275, 274, 58, 273), (364, 77, 368, 71), (388, 83, 400), (712, 508, 719, 491, 718, 490, 494, 736, 711, 510), (707, 12, 261, 705, 464, 535, 51, 465), (363, 333, 62, 77, 364), (350, 360, 63, 335, 348), (539, 542, 538, 541, 466, 706, 536), (866, 834, 867), (338, 373, 72), (227, 222, 223, 220, 219, 43, 40, 224, 225, 44, 228, 229), (723, 725, 751, 749, 716, 715, 714, 717), (246, 241, 236, 232, 245, 116, 103, 4, 87, 46), (743, 744, 741, 740, 742), (441, 440, 439, 46, 87), (66, 373, 338, 339), (75, 362, 361), (318, 292, 317, 54), (282, 271, 57, 284, 281, 270), (781, 805, 807, 518, 779), (364, 71, 365), (365, 66, 339), (239, 248, 249, 238, 234, 230, 235), (353, 354, 65, 372), (373, 372, 67), (206, 180, 276, 277, 278, 55, 311), (266, 267, 710, 461, 553, 487, 602, 482, 603), (424, 425, 426, 321, 320), (67, 65, 358, 72), (67, 372, 65), (722, 630, 649, 752), (642, 643, 497, 502, 641, 498), (366, 368, 77, 62, 334), (507, 693, 888, 879), (413, 384, 383), (761, 756, 851, 852), (85, 63, 323, 454, 452), (400, 399, 274, 393, 414), (360, 359, 323, 63), (338, 72, 355, 327), (719, 492, 491), (808, 806, 516, 783, 809), (900, 898, 566, 897, 896, 899, 765, 797, 794, 799, 798, 764), (514, 740, 741, 638), (823, 832, 831, 826, 827), (413, 383, 425), (567, 568, 486, 876, 896, 897), (218, 217, 219, 220, 223, 222, 221, 42, 216, 215), (815, 814, 812, 901, 902, 904, 882, 779, 518, 811), (853, 755, 731, 756, 757), (418, 419, 81), (227, 229, 237, 235, 230, 231), (170, 187, 186, 61), (788, 767, 893, 894, 519, 813, 789), (761, 873, 533, 760), (425, 383, 426), (881, 880, 879, 888), (447, 64, 355, 356, 445), (533, 871, 758, 759, 760), (436, 442, 88), (298, 299, 278, 277, 276, 180, 175, 178, 176), (185, 47, 42, 221, 254), (513, 860, 739, 738), (203, 204, 39), (694, 671, 670, 695), (491, 492, 612, 490, 718), (727, 500, 493, 729, 731, 730), (663, 664, 660, 652, 657, 662), (884, 557, 559), (800, 799, 796, 524, 816), (412, 424, 423, 84), (567, 897, 566, 889, 596), (726, 509, 753, 750, 512, 751, 725), (858, 824, 827, 825), (898, 763, 771, 890), (354, 353, 352, 76), (423, 424, 320, 319), (596, 886, 887), (446, 444, 357, 76, 349), (517, 797, 765, 899, 877, 522), (481, 483, 604, 605, 488, 2, 603, 482), (115, 85, 452, 453, 435), (572, 472, 578, 455, 579, 473, 573, 574, 565), (292, 290, 291, 288, 316, 317), (837, 850, 734, 735, 720, 721), (120, 121, 122, 124, 123, 128, 133, 131, 132, 20, 21, 134), (629, 630, 625, 626), (422, 423, 319, 407), (164, 35, 174, 257, 258), (650, 608, 578, 472, 572, 570, 569, 571, 609, 646, 645, 644), (272, 268, 174, 35, 173, 6), (633, 635, 636), (169, 172, 166, 165), (643, 502, 497), (82, 391, 390, 81, 392), (868, 836, 531, 841), (736, 510, 711), (293, 171, 61, 294, 405, 297, 296, 295, 172), (826, 829, 828, 825, 827), (443, 445, 444, 127), (90, 92, 93, 98, 116, 245, 118), (817, 818, 527, 809), (543, 561, 560, 688, 689, 669, 676, 677, 678, 680, 679, 690, 559), (392, 420, 421, 79), (867, 868, 869, 866), (41, 40, 43, 219, 217, 218, 215, 243, 7, 244), (794, 797, 517, 762, 793, 796), (135, 137, 138, 139, 142, 141, 29, 5, 23), (128, 129, 19, 18, 24, 135, 23, 22, 17, 133), (751, 512, 750, 749), (614, 616, 704, 50, 161, 162, 168, 167, 169, 165, 166, 35, 164, 163, 259, 489, 610, 612, 611, 615), (763, 798, 784, 773, 771), (770, 881, 888, 891, 768, 892, 769), (195, 196, 200, 198), (69, 70, 68, 347, 73), (709, 548, 549, 264, 263), (870, 854, 758, 871), (436, 331, 330, 442), (907, 515, 521, 906), (14, 147, 31, 86), (851, 731, 729), (530, 529, 823, 827, 824), (907, 459, 905, 885, 774, 775, 776, 515), (331, 436, 453, 454, 323), (101, 102, 109, 108, 106, 105, 107, 99, 94, 97, 95, 100), (730, 743, 742, 740, 514, 727), (793, 803, 795, 796), (328, 326, 329, 327, 438, 437), (221, 222, 227, 231, 230, 234, 238, 233, 45, 253, 252, 255, 254), (753, 754, 750), (473, 580, 581, 585, 474, 586, 475, 582, 583, 601, 577, 576, 575, 471, 574, 573), (756, 731, 851), (433, 434, 89, 431), (386, 387, 384, 385), (180, 181, 179, 175), (312, 313, 57, 271), (511, 508, 712, 713), (898, 890, 889, 566), (80, 407, 319, 320), (858, 848, 857, 874), (316, 288, 286, 314, 315), (778, 781, 883), (321, 322, 78, 408), (785, 783, 784), (346, 347, 68, 367, 345), (428, 429, 427, 148, 127, 444, 446), (763, 898, 900, 764, 798), (801, 762, 515), (801, 802, 803, 793, 762), (838, 865, 833, 843, 861, 832, 823, 852, 851, 863), (143, 119, 160, 159, 158, 205, 200, 196), (767, 788, 786, 777, 766), (369, 344, 362, 75, 74, 370), (698, 636, 635, 500, 501, 637, 639, 502, 640, 695, 670, 668, 697), (545, 542, 539, 540, 537, 468, 544), (342, 73, 347, 346), (865, 838, 863, 864, 843, 833), (858, 825, 848), (83, 388, 400, 414, 415, 395, 381, 387, 386, 398, 397, 396), (669, 666, 665, 664, 663, 673, 672, 674, 675, 504, 681, 692, 505, 680, 678, 677, 676), (824, 858, 874), (0, 685, 506, 686, 687, 563, 562, 535, 464, 705, 261, 470, 260), (710, 267, 265, 264, 549, 551, 552), (531, 836, 835, 846, 847), (847, 532, 531), (847, 849, 532), (786, 528, 777), (529, 530, 873, 761), (141, 152, 266, 603, 2, 33, 30, 153, 29), (447, 438, 327, 64), (808, 809, 527, 810), (1, 48, 213, 214, 155, 154, 156, 140, 28), (550, 599, 600, 555, 556, 460, 551, 549, 548, 547, 546, 469), (848, 856, 857), (826, 831, 830, 829), (632, 462, 701, 631, 700, 463, 704, 616, 614, 615, 617, 618), (608, 607, 587, 589, 588, 479, 477, 476, 584, 455, 578), (748, 752, 649), (835, 836, 868), (887, 693, 457, 456, 458, 594, 595, 564), (755, 747, 746, 745, 744, 743), (351, 75, 361, 360, 350), (874, 872, 533), (877, 906, 521, 522), (48, 606, 651, 629, 626, 628, 624, 702, 627, 496, 37, 212, 213), (117, 12, 707, 91, 90, 118), (596, 889, 886), (886, 891, 887), (691, 893, 895, 690, 679), (690, 885, 559), (653, 655, 656, 661, 686, 506, 685, 0, 244, 7), (534, 895, 893, 767, 766), (193, 194, 302, 301), (883, 781, 779, 882, 902, 880, 778), (399, 269, 58, 274), (172, 169, 170, 171, 293), (545, 544, 469, 546, 547, 548, 709, 708, 467, 541, 538, 542), (846, 835, 834, 845), (724, 641, 638, 741), (432, 434, 433, 430), (438, 447, 86, 31), (648, 650, 644, 642, 647), (373, 375, 371, 372), (14, 86, 443), (800, 784, 798, 799), (94, 99, 92, 90, 91, 52, 262, 97), (463, 683, 684, 183, 50, 704), (148, 150, 149, 114, 32, 16, 19, 129, 15, 126, 443, 127), (190, 36, 186, 187, 191, 192, 193, 301), (375, 373, 66, 378), (297, 405, 275), (623, 622, 494, 703), (303, 302, 194, 198, 60), (278, 299, 396, 55), (758, 854, 757, 756), (384, 404, 403, 79, 385), (521, 515, 762, 517, 522), (620, 489, 259, 163, 164, 258, 621), (292, 406, 289, 287, 36, 190, 286, 288, 291, 290), (804, 795, 803, 802, 787, 523), (389, 411, 422, 407, 318, 54, 410, 417), (182, 206, 210), (39, 210, 208, 207, 201, 203), (560, 562, 563, 687, 686, 661, 503, 665, 666, 669, 689, 688), (65, 354, 76, 357, 358), (368, 376, 374, 377), (46, 439, 242, 241, 246), (902, 901, 680, 505), (665, 503, 661, 656, 655, 654, 659, 660, 664), (508, 721, 720, 719), (52, 466, 541, 467, 708, 709, 263, 96, 100, 95, 97, 262), (714, 715, 647, 642, 498, 723, 717), (300, 269, 53), (284, 57, 416, 401, 285), (268, 272, 58, 269, 300), (215, 216, 684, 683, 243), (857, 856, 870, 872, 874), (901, 682, 691, 679, 680), (143, 196, 195, 198, 194, 193, 192, 191, 188, 189, 255, 252, 253, 45, 251), (283, 284, 285), (307, 285, 309), (289, 406, 405), (337, 339, 338, 327, 329, 336), (332, 366, 334, 432, 448, 325), (401, 416, 397, 417, 410, 56), (426, 383, 322, 321), (859, 861, 843, 864, 842), (651, 650, 648, 748, 649), (869, 841, 830, 866), (157, 159, 160, 119, 120, 134, 34, 130), (447, 445, 443, 86), (341, 340, 330, 331, 323, 359), (449, 451, 450, 324, 367, 376, 368, 366, 332, 325, 448), (327, 355, 64), (72, 373, 67), (346, 340, 342), (356, 358, 357, 444, 445), (343, 344, 69, 73), (333, 89, 434, 432, 334, 62), (376, 367, 68), (184, 185, 254, 255, 189, 188, 191, 187, 170), (856, 846, 845, 855, 854, 870), (368, 377, 71), (377, 378, 71), (404, 384, 413), (821, 820, 526, 525, 818), (398, 386, 421), (738, 739, 510, 736, 494, 495, 622, 626, 625, 737), (407, 409, 394), (369, 380, 69, 344), (299, 53, 396), (198, 199, 280, 279, 197, 60), (84, 391, 82, 402, 412), (313, 55, 397), (13, 110, 265, 267, 266, 152, 3, 11, 111, 10, 9), (459, 485, 597, 484), (418, 417, 419), (148, 427, 115), (435, 453, 436), (379, 374, 70, 69, 380), (273, 166, 172, 295, 296, 297, 275), (441, 87, 88), (83, 396, 53, 269, 399, 400), (87, 4, 88), (78, 384, 387, 381, 382), (54, 317, 308, 309, 56, 410), (453, 452, 454), (490, 489, 620, 621, 703, 494), (393, 274, 275, 405, 406), (294, 61, 186, 36, 287), (725, 723, 724, 746, 726), (315, 305, 306, 316), (575, 567, 596, 887, 564, 565, 574, 471), (567, 598, 568), (885, 905, 558, 884, 559), (769, 516, 806, 782, 520, 780, 772, 770), (591, 590, 586, 474, 592, 483, 481, 480), (265, 110, 13, 109, 102, 101, 100, 96, 263, 264), (839, 754, 840, 860, 513), (877, 899, 876, 486, 485, 906), (733, 728, 499, 732, 619, 735, 734), (612, 613, 611), (622, 495, 494), (785, 809, 783), (558, 557, 884), (641, 502, 638), (637, 502, 639), (643, 642, 644), (761, 760, 759, 756), (813, 519, 894, 903, 901, 812, 814), (333, 363, 337, 336, 328), (820, 792, 791, 526), (903, 894, 893, 691, 682), (349, 76, 352, 351, 350, 348), (523, 822, 821, 818, 819), (593, 640, 502, 643, 644, 645, 646, 609), (380, 369, 370, 371, 379), (355, 72, 358, 356), (830, 831, 832, 861, 859, 840, 754, 866), (520, 805, 781, 780), (816, 817, 785, 800), (345, 441, 88, 442, 330, 340, 346), (839, 722, 752, 749, 750, 754), (721, 508, 511, 862, 837), (351, 352, 353, 74, 75), (228, 44, 225, 226, 117, 118, 245, 232, 237, 229), (806, 808, 810, 807, 805, 520, 782), (459, 907, 906, 485), (13, 9, 112, 151, 32, 114, 113, 106, 108, 109), (412, 413, 425, 424), (715, 716, 749, 752, 748, 648, 647), (524, 804, 523, 819, 816), (759, 758, 756), (601, 599, 550, 558, 484, 597, 485, 486, 568, 598, 567, 575, 576, 577), (852, 529, 761), (872, 870, 871, 533), (313, 397, 416, 57), (210, 39, 204, 203, 205, 158, 159, 157, 130, 34, 156, 154, 155, 211, 209, 182), (298, 300, 53, 299), (565, 564, 595, 593, 609, 571, 569, 570, 572), (206, 311, 207, 208), (403, 404, 402, 82), (774, 776, 775), (324, 450, 451, 449, 440, 441, 345, 367), (365, 339, 337, 363, 364), (790, 787, 802, 528, 786), (244, 0, 260, 226, 225, 224, 40, 41), (652, 660, 659, 654, 655, 653, 7, 243, 683, 658, 657), (727, 514, 501, 500), (459, 484, 558, 905), (800, 785, 784), (384, 78, 322, 383), (902, 505, 507, 879, 878, 880), (796, 799, 794), (859, 842, 511, 713, 739, 860), (310, 312, 271, 282, 270, 281, 280, 199, 38, 202, 201, 207, 311), (829, 830, 841, 531, 532, 828), (810, 527, 525), (809, 785, 817), (493, 634, 499, 728, 733, 734, 850, 851, 729), (527, 818, 525), (543, 559, 557, 558, 550, 469, 544, 468, 537), (852, 823, 529), (411, 389, 390, 391, 84, 423, 422), (849, 828, 532), (349, 348, 335, 428, 446), (304, 305, 315, 314, 301, 302, 303, 60, 59), (235, 237, 232, 236, 241, 242, 430, 433, 431, 247, 240, 248, 239), (308, 317, 316, 306, 307), (608, 650, 651, 606, 607), (788, 789, 791, 792, 790, 786), (257, 175, 177, 256, 49, 258), (502, 637, 501, 514, 638), (847, 848, 849), (853, 747, 755), (402, 404, 413, 412), (4, 435, 436, 88), (817, 816, 819, 818), (753, 866, 754), (868, 841, 869), (48, 1, 478, 588, 589, 587, 607, 606), (873, 875, 533), (875, 874, 533), (856, 848, 847, 846), (593, 595, 594, 458, 694, 695, 640), (79, 421, 386, 385), (876, 899, 896), (807, 810, 525, 815, 811, 518), (879, 880, 878), (119, 143, 251, 144, 145, 146, 124, 122, 121, 120), (80, 408, 78, 409, 407), (238, 249, 250, 144, 251, 45, 233), (901, 903, 682), (882, 904, 902), (489, 490, 612, 610), (778, 880, 881, 770, 772, 780, 781)])
me_cube.polygons.foreach_set('use_smooth', [True] * 481)
_uv = me_cube.uv_layers.new(name='UVMap')
_uv.uv.foreach_set('vector', [0.2526, 0.6669, 0.2637, 0.657, 0.2653, 0.6563, 0.2557, 0.6613, 0.5613, 0.7901, 0.5715, 0.7961, 0.531, 0.8345, 0.4905, 0.8351, 0.501, 0.8144, 0.4754, 0.8034, 0.5075, 0.7788, 0.5276, 0.7879, 0.5563, 0.7737, 0.5596, 0.7817, 0.5713, 0.7851, 0.3355, 0.7154, 0.3266, 0.7182, 0.3264, 0.718, 0.3386, 0.7125, 0.6246, 0.7762, 0.5919, 0.7714, 0.5953, 0.7769, 0.6191, 0.7796, 0.5578, 0.7396, 0.5606, 0.742, 0.5608, 0.7584, 0.563, 0.7696, 0.5597, 0.7647, 0.5563, 0.7737, 0.5149, 0.7388, 0.5578, 0.7396, 0.5563, 0.7737, 0.5276, 0.7879, 0.5075, 0.7788, 0.4916, 0.7709, 0.4843, 0.755, 0.4685, 0.7425, 0.471, 0.7295, 0.4887, 0.7234, 0.5029, 0.7165, 0.2506, 0.6981, 0.2549, 0.6624, 0.2504, 0.6773, 0.625, 0.7361, 0.6249, 0.7276, 0.6173, 0.714, 0.6211, 0.7222, 0.625, 0.7236, 0.6247, 0.7236, 0.6246, 0.7264, 0.6252, 0.7388, 0.6843, 0.7153, 0.7031, 0.7077, 0.7179, 0.7138, 0.7088, 0.7274, 0.7187, 0.737, 0.6064, 0.7959, 0.6224, 0.7926, 0.6173, 0.787, 0.6514, 0.7457, 0.6663, 0.7161, 0.4688, 0.9302, 0.4676, 0.9374, 0.4581, 0.9375, 0.4444, 0.9375, 0.4379, 0.9406, 0.4146, 0.9491, 0.4016, 0.8986, 0.3986, 0.877, 0.4326, 0.8761, 0.4684, 0.899, 0.2858, 0.6247, 0.28, 0.6211, 0.2981, 0.6158, 0.297, 0.6259, 0.2861, 0.6312, 0.2836, 0.6351, 0.3379, 0.6213, 0.3441, 0.6264, 0.3521, 0.6242, 0.334, 0.6147, 0.5571, 0.7422, 0.5589, 0.7594, 0.5614, 0.7601, 0.5603, 0.7439, 0.6318, 0.6181, 0.6551, 0.6265, 0.6854, 0.6262, 0.7006, 0.6042, 0.7027, 0.5905, 0.6917, 0.5782, 0.6769, 0.5826, 0.6579, 0.5791, 0.3319, 0.7168, 0.2571, 0.7152, 0.2656, 0.7176, 0.3262, 0.7181, 0.338, 0.7133, 0.3402, 0.7094, 0.2421, 0.7243, 0.2504, 0.721, 0.2449, 0.7096, 0.2378, 0.7104, 0.5951, 0.7235, 0.606, 0.7272, 0.5816, 0.7366, 0.5836, 0.7264, 0.5671, 0.7451, 0.5712, 0.7338, 0.5724, 0.7442, 0.5697, 0.7515, 0.256, 0.7129, 0.2513, 0.7053, 0.2502, 0.6882, 0.5907, 0.7211, 0.5886, 0.7245, 0.6024, 0.7234, 0.5999, 0.7207, 0.6967, 0.6573, 0.6843, 0.7153, 0.6663, 0.7161, 0.6514, 0.7457, 0.6298, 0.7273, 0.6254, 0.7166, 0.6586, 0.6869, 0.6491, 0.6714, 0.6672, 0.6629, 0.6666, 0.6513, 0.6838, 0.6475, 0.3263, 0.7039, 0.3114, 0.7056, 0.3107, 0.7097, 0.3305, 0.7068, 0.2591, 0.7059, 0.2555, 0.7129, 0.256, 0.7129, 0.6537, 0.75, 0.6449, 0.7498, 0.6278, 0.7473, 0.6239, 0.7344, 0.6252, 0.7353, 0.6415, 0.7496, 0.6518, 0.75, 0.3226, 0.7194, 0.3095, 0.7189, 0.3319, 0.7175, 0.3266, 0.7182, 0.3361, 0.7154, 0.3383, 0.7154, 0.3425, 0.7184, 0.3319, 0.7253, 0.3304, 0.7223, 0.3168, 0.7223, 0.6161, 0.7817, 0.6076, 0.7823, 0.6563, 0.75, 0.6535, 0.75, 0.6238, 0.7815, 0.6244, 0.7821, 0.6132, 0.7837, 0.3011, 0.7175, 0.2825, 0.7182, 0.2555, 0.7129, 0.2664, 0.7167, 0.2836, 0.716, 0.2858, 0.6247, 0.2787, 0.6319, 0.28, 0.6211, 0.2438, 0.7209, 0.2425, 0.7321, 0.2345, 0.7008, 0.2428, 0.7012, 0.2492, 0.7181, 0.5907, 0.7434, 0.5863, 0.76, 0.5764, 0.7509, 0.5816, 0.7366, 0.3745, 0.6189, 0.3521, 0.6242, 0.3666, 0.6499, 0.3962, 0.6685, 0.4101, 0.6595, 0.4221, 0.6343, 0.4066, 0.6255, 0.3942, 0.5998, 0.3794, 0.5992, 0.3459, 0.6202, 0.3464, 0.6271, 0.3381, 0.6192, 0.3381, 0.658, 0.3356, 0.6388, 0.3399, 0.6367, 0.3406, 0.6589, 0.3428, 0.7032, 0.3339, 0.7161, 0.3352, 0.7163, 0.3413, 0.711, 0.3397, 0.712, 0.5729, 0.7173, 0.5655, 0.723, 0.5639, 0.7162, 0.5876, 0.7105, 0.5921, 0.7158, 0.3869, 0.5654, 0.371, 0.5757, 0.3794, 0.5992, 0.3942, 0.5998, 0.4066, 0.6255, 0.4211, 0.6164, 0.4402, 0.5761, 0.4237, 0.5779, 0.3956, 0.5007, 0.3778, 0.5413, 0.2826, 0.7132, 0.2839, 0.71, 0.3107, 0.7092, 0.3121, 0.714, 0.3441, 0.7372, 0.2968, 0.7423, 0.3029, 0.7331, 0.2887, 0.726, 0.3149, 0.7313, 0.2977, 0.7241, 0.3263, 0.7295, 0.3452, 0.7239, 0.2492, 0.7181, 0.2637, 0.7292, 0.256, 0.7308, 0.3575, 0.6387, 0.3666, 0.6499, 0.3521, 0.6242, 0.3441, 0.6264, 0.3513, 0.6359, 0.3468, 0.6365, 0.3521, 0.6506, 0.3595, 0.6582, 0.5672, 0.7632, 0.5627, 0.765, 0.5632, 0.7774, 0.5708, 0.7711, 0.5633, 0.7353, 0.5625, 0.755, 0.5608, 0.7584, 0.5606, 0.742, 0.2836, 0.716, 0.2647, 0.7143, 0.2664, 0.712, 0.2826, 0.7132, 0.7046, 0.5907, 0.7027, 0.5905, 0.7006, 0.6042, 0.7326, 0.6191, 0.7312, 0.6157, 0.7101, 0.6003, 0.3526, 0.6576, 0.3525, 0.6923, 0.3469, 0.6948, 0.348, 0.65, 0.6592, 0.552, 0.6645, 0.5678, 0.6368, 0.5941, 0.5989, 0.5748, 0.627, 0.5209, 0.6566, 0.5333, 0.3415, 0.636, 0.3399, 0.6338, 0.328, 0.6274, 0.3378, 0.6299, 0.3339, 0.7161, 0.338, 0.7133, 0.3262, 0.7181, 0.3174, 0.7186, 0.585, 0.7314, 0.6111, 0.7346, 0.6111, 0.7277, 0.5967, 0.7277, 0.7749, 0.75, 0.7909, 0.75, 0.8014, 0.75, 0.8191, 0.7125, 0.8011, 0.7045, 0.7717, 0.702, 0.2363, 0.6774, 0.2402, 0.6576, 0.2506, 0.6477, 0.2395, 0.6478, 0.2287, 0.6612, 0.2364, 0.6612, 0.2289, 0.6772, 0.2412, 0.6683, 0.2365, 0.6843, 0.1763, 0.7081, 0.1813, 0.7058, 0.2134, 0.6956, 0.2049, 0.6843, 0.2289, 0.6786, 0.2297, 0.7129, 0.2384, 0.6943, 0.2414, 0.6697, 0.5646, 0.7747, 0.563, 0.7686, 0.5607, 0.7684, 0.5655, 0.7774, 0.2565, 0.7149, 0.2513, 0.7053, 0.259, 0.7159, 0.2645, 0.718, 0.2676, 0.7202, 0.4605, 0.7422, 0.4668, 0.7541, 0.555, 0.7574, 0.5526, 0.7444, 0.5571, 0.7422, 0.558, 0.7275, 0.5663, 0.7174, 0.5517, 0.718, 0.5705, 0.7114, 0.5317, 0.7038, 0.5334, 0.6831, 0.5033, 0.6905, 0.4902, 0.6671, 0.4727, 0.6717, 0.4619, 0.683, 0.5979, 0.7751, 0.578, 0.7674, 0.5863, 0.76, 0.6068, 0.7589, 0.6189, 0.7737, 0.6205, 0.7284, 0.6111, 0.7277, 0.6111, 0.7346, 0.6334, 0.7497, 0.6294, 0.7458, 0.3231, 0.6183, 0.3379, 0.6213, 0.334, 0.6147, 0.3168, 0.6144, 0.33, 0.6095, 0.2977, 0.6122, 0.3032, 0.6182, 0.3437, 0.6542, 0.3432, 0.697, 0.3438, 0.6909, 0.3435, 0.6452, 0.3015, 0.6254, 0.3209, 0.6253, 0.3231, 0.6183, 0.3032, 0.6182, 0.2881, 0.6176, 0.2929, 0.6225, 0.2886, 0.629, 0.2647, 0.7143, 0.2555, 0.7129, 0.2591, 0.7059, 0.266, 0.7079, 0.2664, 0.712, 0.3191, 0.6024, 0.3362, 0.6081, 0.3442, 0.5879, 0.3245, 0.5835, 0.3345, 0.5502, 0.3473, 0.5529, 0.3767, 0.5085, 0.4043, 0.5457, 0.4082, 0.5658, 0.3971, 0.5845, 0.3847, 0.5782, 0.3693, 0.5678, 0.3459, 0.6202, 0.3237, 0.6116, 0.2345, 0.7008, 0.2425, 0.7321, 0.2196, 0.7379, 0.2194, 0.7491, 0.1859, 0.7457, 0.1841, 0.73, 0.1817, 0.7171, 0.1763, 0.7081, 0.2365, 0.6843, 0.5646, 0.7747, 0.5625, 0.7767, 0.5632, 0.7774, 0.5627, 0.765, 0.5625, 0.7606, 0.563, 0.7686, 0.5625, 0.7565, 0.5614, 0.7601, 0.5607, 0.7684, 0.563, 0.7686, 0.306, 0.7179, 0.285, 0.7178, 0.2571, 0.7152, 0.3319, 0.7168, 0.3402, 0.7094, 0.3437, 0.66, 0.3435, 0.6825, 0.3375, 0.7128, 0.6451, 0.7498, 0.645, 0.75, 0.6252, 0.7388, 0.6246, 0.7264, 0.6249, 0.7364, 0.6395, 0.7489, 0.25, 0.6876, 0.2506, 0.6728, 0.2498, 0.6833, 0.2439, 0.6804, 0.2449, 0.7096, 0.2482, 0.7059, 0.2526, 0.7092, 0.2895, 0.6298, 0.3387, 0.6324, 0.3373, 0.6299, 0.3122, 0.6251, 0.286, 0.6313, 0.2791, 0.6453, 0.2698, 0.6545, 0.2786, 0.647, 0.3383, 0.7154, 0.3361, 0.7154, 0.3413, 0.7091, 0.3422, 0.7078, 0.3438, 0.7082, 0.5626, 0.7458, 0.5626, 0.7613, 0.5625, 0.7672, 0.5625, 0.755, 0.3352, 0.7163, 0.3233, 0.7191, 0.3237, 0.7231, 0.342, 0.7207, 0.5724, 0.7442, 0.5763, 0.7337, 0.5816, 0.7366, 0.5764, 0.7509, 0.3355, 0.7154, 0.3414, 0.7085, 0.3361, 0.7154, 0.5758, 0.7294, 0.5886, 0.7245, 0.5907, 0.7211, 0.5791, 0.7219, 0.5726, 0.725, 0.3377, 0.6865, 0.3348, 0.6724, 0.3378, 0.6595, 0.3331, 0.6587, 0.3317, 0.6853, 0.3433, 0.6368, 0.336, 0.6284, 0.3439, 0.6329, 0.3416, 0.6348, 0.336, 0.6284, 0.3433, 0.6368, 0.6017, 0.7141, 0.6047, 0.7172, 0.5921, 0.7158, 0.5876, 0.7105, 0.3076, 0.6507, 0.2919, 0.6289, 0.2861, 0.6342, 0.2853, 0.6324, 0.3131, 0.6252, 0.3378, 0.6299, 0.328, 0.6274, 0.3259, 0.6346, 0.3296, 0.6414, 0.3179, 0.6555, 0.6854, 0.6262, 0.6551, 0.6265, 0.6678, 0.6682, 0.6931, 0.6577, 0.6943, 0.643, 0.7012, 0.6338, 0.4254, 0.6921, 0.4619, 0.683, 0.4727, 0.6717, 0.4879, 0.6327, 0.4211, 0.6164, 0.4066, 0.6255, 0.4221, 0.6343, 0.4101, 0.6595, 0.4284, 0.6568, 0.265, 0.7169, 0.285, 0.7178, 0.2812, 0.7164, 0.2646, 0.7141, 0.3434, 0.6461, 0.3415, 0.636, 0.3378, 0.6299, 0.6252, 0.7353, 0.6239, 0.7344, 0.6186, 0.7277, 0.6213, 0.7249, 0.6241, 0.7254, 0.2465, 0.6685, 0.2462, 0.6799, 0.2412, 0.6683, 0.249, 0.6481, 0.2474, 0.6583, 0.2642, 0.6566, 0.2541, 0.6632, 0.2503, 0.6751, 0.3158, 0.6251, 0.2973, 0.6259, 0.2861, 0.6312, 0.297, 0.6259, 0.5668, 0.7338, 0.5699, 0.7264, 0.5739, 0.7281, 0.5712, 0.7338, 0.2896, 0.6658, 0.2556, 0.6617, 0.2714, 0.6539, 0.2653, 0.6563, 0.2848, 0.633, 0.2886, 0.629, 0.2815, 0.6258, 0.2779, 0.6342, 0.2768, 0.625, 0.2478, 0.6576, 0.2518, 0.6604, 0.2633, 0.6568, 0.2557, 0.6613, 0.7046, 0.5907, 0.6645, 0.5678, 0.6592, 0.552, 0.6732, 0.5544, 0.6632, 0.5535, 0.6769, 0.5826, 0.6917, 0.5782, 0.7027, 0.5905, 0.5635, 0.7344, 0.5633, 0.7353, 0.5668, 0.7254, 0.5699, 0.7264, 0.5668, 0.7338, 0.6163, 0.781, 0.6238, 0.7812, 0.6239, 0.7813, 0.6166, 0.7813, 0.6104, 0.7812, 0.7012, 0.6338, 0.7173, 0.644, 0.7218, 0.631, 0.7347, 0.6308, 0.7326, 0.6191, 0.7006, 0.6042, 0.6854, 0.6262, 0.2571, 0.7152, 0.285, 0.7178, 0.265, 0.7169, 0.5674, 0.7665, 0.5721, 0.7623, 0.569, 0.7722, 0.4689, 0.6203, 0.4518, 0.5921, 0.4684, 0.587, 0.4608, 0.5707, 0.4779, 0.5622, 0.5081, 0.579, 0.5213, 0.5716, 0.537, 0.5805, 0.5533, 0.5776, 0.542, 0.5934, 0.5529, 0.6029, 0.5523, 0.6181, 0.3233, 0.7191, 0.3226, 0.7183, 0.2716, 0.7187, 0.2666, 0.7194, 0.2847, 0.7194, 0.283, 0.7209, 0.3098, 0.7205, 0.2994, 0.7191, 0.6158, 0.7039, 0.5818, 0.7025, 0.5682, 0.6819, 0.5892, 0.6641, 0.6256, 0.6504, 0.6491, 0.6714, 0.6586, 0.6869, 0.6254, 0.7166, 0.6205, 0.717, 0.6126, 0.7147, 0.3438, 0.6909, 0.3397, 0.712, 0.3413, 0.711, 0.3448, 0.6928, 0.3436, 0.7006, 0.6171, 0.7196, 0.6047, 0.7172, 0.6017, 0.7141, 0.6126, 0.7147, 0.6205, 0.717, 0.5697, 0.7515, 0.5721, 0.7623, 0.5674, 0.7665, 0.5659, 0.7552, 0.6555, 0.75, 0.6449, 0.7498, 0.6537, 0.75, 0.3415, 0.636, 0.3434, 0.6461, 0.3432, 0.6994, 0.3432, 0.6984, 0.3079, 0.7192, 0.2797, 0.7192, 0.2715, 0.7184, 0.3095, 0.7189, 0.3226, 0.7194, 0.3001, 0.7202, 0.5644, 0.7299, 0.5645, 0.7297, 0.5682, 0.7268, 0.5677, 0.7242, 0.5675, 0.7247, 0.5668, 0.7338, 0.5712, 0.7338, 0.5671, 0.7451, 0.5671, 0.7451, 0.5697, 0.7515, 0.5659, 0.7552, 0.4761, 0.6968, 0.4887, 0.7234, 0.471, 0.7295, 0.4321, 0.6934, 0.4515, 0.6606, 0.4675, 0.6594, 0.4973, 0.6781, 0.5979, 0.7751, 0.5879, 0.7772, 0.5794, 0.7741, 0.578, 0.7674, 0.5721, 0.7623, 0.578, 0.7674, 0.5728, 0.771, 0.2492, 0.7181, 0.2428, 0.7012, 0.2474, 0.6905, 0.2472, 0.7065, 0.2517, 0.7058, 0.2513, 0.7053, 0.2565, 0.7149, 0.7976, 0.7927, 0.8138, 0.7536, 0.8191, 0.7125, 0.8014, 0.75, 0.8098, 0.75, 0.6196, 0.9375, 0.603, 0.9378, 0.5926, 0.9374, 0.5826, 0.9991, 0.34, 0.6884, 0.336, 0.6858, 0.3355, 0.6722, 0.3381, 0.658, 0.3406, 0.6589, 0.5728, 0.771, 0.5794, 0.7741, 0.5717, 0.7759, 0.569, 0.7722, 0.5728, 0.771, 0.578, 0.7674, 0.5794, 0.7741, 0.2482, 0.7059, 0.2449, 0.7096, 0.2504, 0.721, 0.256, 0.7148, 0.3175, 0.729, 0.3423, 0.7315, 0.3288, 0.7261, 0.3501, 0.7239, 0.342, 0.7207, 0.3237, 0.7231, 0.572, 0.7213, 0.5739, 0.7281, 0.5699, 0.7264, 0.5668, 0.7254, 0.5657, 0.7274, 0.558, 0.7275, 0.5571, 0.7422, 0.5603, 0.7439, 0.5619, 0.7309, 0.3303, 0.7032, 0.3215, 0.6975, 0.33, 0.6852, 0.3356, 0.6371, 0.341, 0.6325, 0.3387, 0.6324, 0.3275, 0.6374, 0.6542, 0.7495, 0.6535, 0.75, 0.6416, 0.7499, 0.6475, 0.7489, 0.6473, 0.7466, 0.2714, 0.6539, 0.2701, 0.6538, 0.2973, 0.6259, 0.3131, 0.6252, 0.2853, 0.6324, 0.6518, 0.75, 0.6415, 0.7496, 0.6416, 0.7499, 0.6535, 0.75, 0.5674, 0.7665, 0.569, 0.7722, 0.5645, 0.7755, 0.5627, 0.774, 0.2886, 0.629, 0.2929, 0.6225, 0.2815, 0.6258, 0.5659, 0.7423, 0.5634, 0.7363, 0.5627, 0.765, 0.5672, 0.7632, 0.5686, 0.7486, 0.5744, 0.7812, 0.5697, 0.7792, 0.5725, 0.7832, 0.5814, 0.783, 0.5926, 0.7839, 0.5933, 0.7819, 0.5923, 0.7812, 0.5891, 0.7807, 0.5898, 0.7792, 0.582, 0.7755, 0.5723, 0.7762, 0.581, 0.7808, 0.3494, 0.694, 0.3448, 0.6928, 0.3413, 0.711, 0.3489, 0.7093, 0.322, 0.6499, 0.2792, 0.68, 0.2816, 0.6916, 0.3166, 0.6968, 0.3256, 0.6939, 0.3303, 0.7032, 0.33, 0.6852, 0.336, 0.6858, 0.5788, 0.7888, 0.5915, 0.7875, 0.6018, 0.7875, 0.6064, 0.7841, 0.5926, 0.7839, 0.5814, 0.783, 0.4444, 0.5524, 0.4597, 0.5407, 0.4779, 0.5622, 0.4608, 0.5707, 0.4684, 0.587, 0.4518, 0.5921, 0.4357, 0.587, 0.4082, 0.5658, 0.4043, 0.5457, 0.4378, 0.5375, 0.5726, 0.725, 0.5791, 0.7219, 0.587, 0.7191, 0.5791, 0.7167, 0.5696, 0.7203, 0.5727, 0.7206, 0.5678, 0.7236, 0.5675, 0.7247, 0.5677, 0.7242, 0.5739, 0.7206, 0.3402, 0.7094, 0.3432, 0.697, 0.3437, 0.6542, 0.341, 0.6325, 0.3437, 0.66, 0.2664, 0.7167, 0.2647, 0.7143, 0.2836, 0.716, 0.4689, 0.6203, 0.5523, 0.6181, 0.5744, 0.6584, 0.4973, 0.6781, 0.4675, 0.6594, 0.4825, 0.6456, 0.3459, 0.6202, 0.3552, 0.6337, 0.3527, 0.6413, 0.3464, 0.6271, 0.6176, 0.7208, 0.6223, 0.7196, 0.6137, 0.7178, 0.6034, 0.7176, 0.6094, 0.7189, 0.5907, 0.7211, 0.5999, 0.7207, 0.3356, 0.6371, 0.3378, 0.6595, 0.3408, 0.6585, 0.3399, 0.6431, 0.336, 0.6858, 0.33, 0.6852, 0.3355, 0.6722, 0.5623, 0.742, 0.564, 0.7295, 0.5619, 0.7309, 0.5603, 0.7439, 0.5669, 0.7776, 0.5631, 0.7802, 0.5645, 0.7755, 0.5721, 0.781, 0.572, 0.7803, 0.3408, 0.6585, 0.3422, 0.6605, 0.3433, 0.6563, 0.3418, 0.6404, 0.3399, 0.6431, 0.6269, 0.7322, 0.6217, 0.7239, 0.6239, 0.7246, 0.2503, 0.6751, 0.25, 0.686, 0.2517, 0.7058, 0.2472, 0.7065, 0.2474, 0.6905, 0.2428, 0.7012, 0.2412, 0.6683, 0.2462, 0.6799, 0.2465, 0.6685, 0.3847, 0.5782, 0.3971, 0.5845, 0.4082, 0.5658, 0.4357, 0.587, 0.402, 0.6317, 0.25, 0.6876, 0.2504, 0.6773, 0.2526, 0.6669, 0.2506, 0.6728, 0.3029, 0.7331, 0.2757, 0.7396, 0.2833, 0.7312, 0.4605, 0.7422, 0.4619, 0.683, 0.4254, 0.6921, 0.4008, 0.7165, 0.2815, 0.6258, 0.2929, 0.6225, 0.2881, 0.6176, 0.2768, 0.625, 0.2779, 0.6342, 0.3465, 0.65, 0.3521, 0.6506, 0.3468, 0.6365, 0.3413, 0.635, 0.3437, 0.6542, 0.3435, 0.6452, 0.4879, 0.6327, 0.528, 0.6157, 0.4941, 0.5913, 0.4534, 0.5689, 0.4402, 0.5761, 0.4211, 0.6164, 0.6284, 0.7268, 0.633, 0.7237, 0.6255, 0.7172, 0.5761, 0.7696, 0.582, 0.7755, 0.5953, 0.7769, 0.5919, 0.7714, 0.5834, 0.7627, 0.3357, 0.7064, 0.34, 0.6884, 0.3425, 0.6822, 0.3354, 0.7125, 0.5788, 0.7888, 0.5814, 0.783, 0.5725, 0.7832, 0.5655, 0.7774, 0.5638, 0.7805, 0.3174, 0.7186, 0.3262, 0.7181, 0.2656, 0.7176, 0.259, 0.7159, 0.2696, 0.7182, 0.2716, 0.7187, 0.3226, 0.7183, 0.3335, 0.6961, 0.3317, 0.6853, 0.3256, 0.6939, 0.3263, 0.7039, 0.5697, 0.7792, 0.5679, 0.7808, 0.5625, 0.7767, 0.5646, 0.7747, 0.5879, 0.7772, 0.5979, 0.7751, 0.5987, 0.7791, 0.5919, 0.78, 0.3425, 0.6822, 0.34, 0.6884, 0.3406, 0.6589, 0.3428, 0.6535, 0.5638, 0.7805, 0.5607, 0.7684, 0.5589, 0.7594, 0.5948, 0.7829, 0.5826, 0.7823, 0.5833, 0.7806, 0.5919, 0.78, 0.5974, 0.7811, 0.6127, 0.7812, 0.5891, 0.7807, 0.5923, 0.7812, 0.5933, 0.7819, 0.6116, 0.7825, 0.6201, 0.7813, 0.5833, 0.9379, 0.5313, 0.9578, 0.525, 0.9687, 0.5069, 0.9687, 0.5, 0.9878, 0.5, 1.0, 0.5826, 0.9991, 0.5926, 0.9374, 0.6514, 0.7457, 0.6542, 0.7495, 0.6473, 0.7466, 0.6333, 0.7419, 0.6298, 0.7273, 0.4331, 0.8335, 0.4435, 0.8411, 0.4382, 0.8559, 0.4688, 0.8788, 0.4753, 0.8749, 0.4885, 0.875, 0.5073, 0.8378, 0.5299, 0.8345, 0.4825, 0.809, 0.3434, 0.6461, 0.3434, 0.6415, 0.3438, 0.6549, 0.3442, 0.6547, 0.3435, 0.6994, 0.3432, 0.6994, 0.3122, 0.6251, 0.3373, 0.6299, 0.3342, 0.6277, 0.3209, 0.6253, 0.3015, 0.6254, 0.2975, 0.626, 0.4312, 0.7931, 0.4504, 0.793, 0.4596, 0.8055, 0.4754, 0.8034, 0.501, 0.8144, 0.4905, 0.8351, 0.4903, 0.8749, 0.4715, 0.8749, 0.4687, 0.8793, 0.4687, 0.887, 0.4684, 0.899, 0.4326, 0.8761, 0.2378, 0.7104, 0.2449, 0.7096, 0.2439, 0.6804, 0.2384, 0.6943, 0.3433, 0.6752, 0.3425, 0.6822, 0.3428, 0.6535, 0.3399, 0.6338, 0.2799, 0.6117, 0.28, 0.6211, 0.2474, 0.6583, 0.249, 0.6481, 0.2395, 0.6478, 0.2709, 0.7336, 0.3897, 0.8648, 0.4382, 0.8559, 0.4435, 0.8411, 0.4331, 0.8335, 0.4212, 0.8267, 0.4163, 0.8109, 0.4055, 0.8221, 0.3968, 0.8043, 0.3126, 0.7413, 0.3384, 0.7396, 0.3241, 0.7364, 0.2836, 0.6351, 0.2642, 0.6566, 0.2474, 0.6583, 0.28, 0.6211, 0.2787, 0.6319, 0.2858, 0.6247, 0.3575, 0.6387, 0.3595, 0.6582, 0.3666, 0.6499, 0.3237, 0.6116, 0.3312, 0.6197, 0.2981, 0.6158, 0.2912, 0.6098, 0.3423, 0.7315, 0.3501, 0.7239, 0.3288, 0.7261, 0.3121, 0.714, 0.3125, 0.7164, 0.3011, 0.7175, 0.2836, 0.716, 0.2826, 0.7132, 0.2646, 0.7141, 0.2831, 0.714, 0.2841, 0.7102, 0.2636, 0.7083, 0.2518, 0.6604, 0.2557, 0.6613, 0.2633, 0.6568, 0.3396, 0.6248, 0.3381, 0.6192, 0.3464, 0.6271, 0.3439, 0.6329, 0.336, 0.6284, 0.3306, 0.6263, 0.3258, 0.6207, 0.3336, 0.6251, 0.3312, 0.6197, 0.3166, 0.6968, 0.3013, 0.7004, 0.3114, 0.7056, 0.3263, 0.7039, 0.3256, 0.6939, 0.5713, 0.7851, 0.572, 0.7803, 0.5826, 0.7823, 0.5874, 0.7872, 0.6702, 0.6221, 0.6838, 0.6475, 0.6666, 0.6513, 0.6672, 0.6629, 0.6491, 0.6714, 0.6256, 0.6504, 0.6598, 0.6163, 0.5753, 0.7511, 0.5792, 0.7388, 0.5714, 0.7387, 0.5686, 0.7486, 0.6678, 0.6682, 0.6551, 0.6265, 0.6318, 0.6181, 0.6149, 0.62, 0.6197, 0.638, 0.5792, 0.6397, 0.5745, 0.6726, 0.5943, 0.6999, 0.5719, 0.6992, 0.5823, 0.7114, 0.6009, 0.7096, 0.6173, 0.714, 0.6255, 0.7172, 0.2826, 0.7132, 0.2664, 0.712, 0.266, 0.7079, 0.2839, 0.71, 0.265, 0.7169, 0.2646, 0.7141, 0.2579, 0.7111, 0.2571, 0.7152, 0.5313, 0.5645, 0.5213, 0.5716, 0.5081, 0.579, 0.4779, 0.5622, 0.4597, 0.5407, 0.4444, 0.5524, 0.4378, 0.5375, 0.4565, 0.501, 0.4925, 0.5006, 0.5173, 0.5015, 0.5898, 0.7792, 0.5891, 0.7807, 0.6127, 0.7812, 0.6223, 0.7812, 0.6165, 0.781, 0.5953, 0.7769, 0.5625, 0.8909, 0.5625, 0.9167, 0.5625, 0.9268, 0.5638, 0.9355, 0.5744, 0.9375, 0.5857, 0.9374, 0.5313, 0.9549, 0.5313, 0.9451, 0.5312, 0.8933, 0.4905, 0.8351, 0.531, 0.8345, 0.5813, 0.875, 0.5678, 0.8751, 0.5625, 0.8804, 0.5625, 0.8909, 0.5312, 0.8933, 0.5312, 0.8801, 0.5235, 0.875, 0.4903, 0.8749, 0.2716, 0.7187, 0.2696, 0.7182, 0.259, 0.7159, 0.2666, 0.7194, 0.3272, 0.6013, 0.3442, 0.6098, 0.3341, 0.5527, 0.3345, 0.5502, 0.3245, 0.5835, 0.3442, 0.5879, 0.3362, 0.6081, 0.3191, 0.6024, 0.3237, 0.6116, 0.2912, 0.6098, 0.2981, 0.6158, 0.28, 0.6211, 0.2799, 0.6117, 0.2845, 0.5928, 0.2724, 0.6122, 0.2795, 0.611, 0.29, 0.6056, 0.2881, 0.6176, 0.2977, 0.6122, 0.33, 0.6095, 0.5679, 0.7808, 0.5723, 0.7762, 0.5708, 0.7711, 0.5632, 0.7774, 0.5625, 0.7767, 0.5626, 0.7429, 0.5623, 0.742, 0.5603, 0.7439, 0.5614, 0.7601, 0.5625, 0.7565, 0.563, 0.7686, 0.5625, 0.7606, 0.3616, 0.7195, 0.3525, 0.7289, 0.3441, 0.7372, 0.3452, 0.7239, 0.6148, 0.731, 0.606, 0.7272, 0.5951, 0.7235, 0.6091, 0.7234, 0.6186, 0.7277, 0.7607, 0.6455, 0.7595, 0.6695, 0.7715, 0.6881, 0.791, 0.675, 0.7598, 0.6415, 0.3428, 0.6794, 0.3435, 0.6825, 0.3433, 0.6563, 0.3422, 0.6605, 0.6269, 0.7322, 0.625, 0.7344, 0.6244, 0.7214, 0.6217, 0.7239, 0.6482, 0.7495, 0.645, 0.75, 0.6536, 0.75, 0.655, 0.7499, 0.5596, 0.7817, 0.5563, 0.7737, 0.5597, 0.7647, 0.5645, 0.7771, 0.3387, 0.6324, 0.3437, 0.6542, 0.3413, 0.635, 0.3331, 0.6587, 0.3315, 0.6439, 0.322, 0.6499, 0.3256, 0.6939, 0.3317, 0.6853, 0.6482, 0.7495, 0.6532, 0.749, 0.6435, 0.7475, 0.6249, 0.7276, 0.625, 0.7361, 0.6264, 0.7487, 0.6252, 0.7388, 0.645, 0.75, 0.625, 0.7344, 0.6269, 0.7322, 0.6333, 0.7419, 0.6475, 0.7489, 0.6416, 0.7499, 0.7344, 0.667, 0.7472, 0.6696, 0.7402, 0.6957, 0.7248, 0.7015, 0.7179, 0.7138, 0.7031, 0.7077, 0.6843, 0.7153, 0.6967, 0.6573, 0.7052, 0.6435, 0.7201, 0.6464, 0.7314, 0.6482, 0.7344, 0.6551, 0.3435, 0.6452, 0.3438, 0.6909, 0.3436, 0.7006, 0.3448, 0.6928, 0.3494, 0.694, 0.3465, 0.65, 0.6165, 0.781, 0.6242, 0.7812, 0.6191, 0.7796, 0.5953, 0.7769, 0.5625, 0.755, 0.5625, 0.7672, 0.5626, 0.7613, 0.5627, 0.774, 0.563, 0.7696, 0.5608, 0.7584, 0.4357, 0.587, 0.4518, 0.5921, 0.4689, 0.6203, 0.4825, 0.6456, 0.4675, 0.6594, 0.4515, 0.6606, 0.4321, 0.6934, 0.4271, 0.6798, 0.4129, 0.6919, 0.3933, 0.6808, 0.4084, 0.6673, 0.3976, 0.65, 0.402, 0.6317, 0.2656, 0.7176, 0.2551, 0.7119, 0.259, 0.7159, 0.4885, 0.875, 0.5202, 0.8748, 0.5281, 0.875, 0.5313, 0.881, 0.5313, 0.8997, 0.5625, 0.8954, 0.5625, 0.8827, 0.5679, 0.875, 0.583, 0.8749, 0.5957, 0.875, 0.5953, 0.8515, 0.58, 0.8497, 0.581, 0.8305, 0.5536, 0.8204, 0.5299, 0.8345, 0.5073, 0.8378, 0.341, 0.6325, 0.3437, 0.6542, 0.3387, 0.6324, 0.5605, 0.7283, 0.5625, 0.7306, 0.5606, 0.742, 0.5578, 0.7396, 0.2662, 0.702, 0.2948, 0.6767, 0.3215, 0.6975, 0.2837, 0.7036, 0.2428, 0.7012, 0.2345, 0.7008, 0.2365, 0.6843, 0.2412, 0.6683, 0.2645, 0.718, 0.259, 0.7159, 0.2715, 0.7184, 0.2797, 0.7192, 0.2791, 0.6453, 0.2848, 0.633, 0.2653, 0.6563, 0.2637, 0.657, 0.5697, 0.7792, 0.5646, 0.7747, 0.5655, 0.7774, 0.5725, 0.7832, 0.3399, 0.6367, 0.3399, 0.6338, 0.3428, 0.6535, 0.3406, 0.6589, 0.3335, 0.6961, 0.3305, 0.7068, 0.3363, 0.7037, 0.3377, 0.6865, 0.3435, 0.6994, 0.3442, 0.6547, 0.348, 0.65, 0.3469, 0.6948, 0.3448, 0.6931, 0.5634, 0.7341, 0.5644, 0.7299, 0.5656, 0.727, 0.3381, 0.658, 0.3332, 0.6601, 0.3296, 0.6414, 0.3356, 0.6388, 0.5722, 0.76, 0.5672, 0.7632, 0.5708, 0.7711, 0.6178, 0.7204, 0.6091, 0.7234, 0.5951, 0.7235, 0.5896, 0.7217, 0.6098, 0.7191, 0.6076, 0.7823, 0.6161, 0.7817, 0.6132, 0.7837, 0.6173, 0.787, 0.5874, 0.7872, 0.5826, 0.7823, 0.5948, 0.7829, 0.5679, 0.7808, 0.5697, 0.7792, 0.5744, 0.7812, 0.581, 0.7808, 0.5723, 0.7762, 0.6451, 0.7498, 0.6552, 0.75, 0.645, 0.75, 0.6451, 0.7498, 0.6395, 0.7489, 0.6503, 0.7499, 0.6559, 0.75, 0.656, 0.75, 0.298, 0.6271, 0.2865, 0.6317, 0.2854, 0.6637, 0.2727, 0.6534, 0.252, 0.6696, 0.2792, 0.68, 0.322, 0.6499, 0.3275, 0.6374, 0.3387, 0.6324, 0.2895, 0.6298, 0.4051, 0.754, 0.4164, 0.7891, 0.4034, 0.7977, 0.4023, 0.8365, 0.3826, 0.845, 0.2968, 0.7423, 0.3441, 0.7372, 0.3525, 0.7289, 0.6223, 0.7196, 0.6176, 0.7208, 0.6222, 0.7262, 0.6246, 0.7264, 0.6247, 0.7236, 0.6342, 0.75, 0.6278, 0.7473, 0.6449, 0.7498, 0.6555, 0.75, 0.6189, 0.7737, 0.6068, 0.7589, 0.3962, 0.6685, 0.3666, 0.6499, 0.3595, 0.6582, 0.3521, 0.6506, 0.3556, 0.6933, 0.3533, 0.7082, 0.3623, 0.7165, 0.3501, 0.7239, 0.3772, 0.7547, 0.4008, 0.7165, 0.4254, 0.6921, 0.4284, 0.6568, 0.4101, 0.6595, 0.7279, 0.6547, 0.7173, 0.644, 0.7012, 0.6338, 0.6943, 0.643, 0.6931, 0.6577, 0.6928, 0.6748, 0.7091, 0.6722, 0.6213, 0.7249, 0.6186, 0.7277, 0.6091, 0.7234, 0.6178, 0.7204, 0.2865, 0.6317, 0.298, 0.6271, 0.2895, 0.6298, 0.2786, 0.647, 0.2727, 0.6534, 0.2854, 0.6637, 0.3335, 0.6961, 0.3263, 0.7039, 0.3305, 0.7068, 0.2556, 0.6617, 0.2896, 0.6658, 0.2714, 0.6539, 0.2853, 0.6324, 0.2861, 0.6342, 0.2919, 0.6289, 0.3076, 0.6507, 0.2948, 0.6767, 0.2662, 0.702, 0.2591, 0.7059, 0.256, 0.7129, 0.2502, 0.6882, 0.5792, 0.6397, 0.584, 0.6253, 0.545, 0.6243, 0.528, 0.6157, 0.4879, 0.6327, 0.4727, 0.6717, 0.4902, 0.6671, 0.5033, 0.6905, 0.5334, 0.6831, 0.5317, 0.7038, 0.5705, 0.7114, 0.5517, 0.718, 0.5663, 0.7174, 0.5823, 0.7114, 0.5719, 0.6992, 0.5943, 0.6999, 0.5745, 0.6726, 0.3317, 0.6853, 0.3335, 0.6961, 0.3377, 0.6865, 0.6216, 0.5027, 0.6248, 0.5451, 0.6099, 0.5455, 0.6127, 0.5615, 0.6211, 0.5735, 0.634, 0.5611, 0.6579, 0.5791, 0.6769, 0.5826, 0.6632, 0.5535, 0.6732, 0.5544, 0.6592, 0.552, 0.6566, 0.5333, 0.627, 0.5209, 0.8191, 0.7125, 0.8138, 0.7536, 0.7871, 0.6847, 0.791, 0.675, 0.7715, 0.6881, 0.7717, 0.702, 0.8011, 0.7045, 0.2841, 0.7102, 0.2831, 0.714, 0.2812, 0.7164, 0.3124, 0.7159, 0.3111, 0.7126, 0.3111, 0.7126, 0.2978, 0.708, 0.2841, 0.7102, 0.3111, 0.7126, 0.3107, 0.7097, 0.2978, 0.708, 0.6222, 0.7262, 0.6249, 0.7364, 0.6246, 0.7264, 0.3315, 0.6439, 0.3331, 0.6587, 0.3378, 0.6595, 0.3356, 0.6371, 0.5857, 0.9374, 0.6039, 0.9375, 0.6223, 0.9665, 0.5826, 0.9991, 0.5, 1.0, 0.5, 0.9895, 0.5094, 0.9688, 0.5263, 0.9687, 0.5313, 0.9549, 0.5669, 0.7776, 0.563, 0.7696, 0.5627, 0.774, 0.5631, 0.7802, 0.5659, 0.7423, 0.5686, 0.7486, 0.5714, 0.7387, 0.5688, 0.7311, 0.4375, 1.0, 0.2574, 0.8601, 0.1841, 0.73, 0.3774, 0.9366, 0.3782, 0.9044, 0.39, 0.9115, 0.4016, 0.8986, 0.4146, 0.9491, 0.4379, 0.9406, 0.7158, 0.7116, 0.6075, 0.875, 0.743, 0.7498, 0.7528, 0.75, 0.7618, 0.75, 0.7749, 0.75, 0.7717, 0.702, 0.7715, 0.6881, 0.7595, 0.6695, 0.7458, 0.6806, 0.7363, 0.6679, 0.7309, 0.6843, 0.3305, 0.7068, 0.3342, 0.7105, 0.3363, 0.7037, 0.3166, 0.6968, 0.2816, 0.6916, 0.2705, 0.704, 0.3013, 0.7004, 0.3521, 0.6242, 0.3745, 0.6189, 0.3794, 0.5992, 0.371, 0.5757, 0.3869, 0.5654, 0.3778, 0.5413, 0.3341, 0.5527, 0.3442, 0.6098, 0.3272, 0.6013, 0.33, 0.6095, 0.3168, 0.6144, 0.334, 0.6147, 0.3897, 0.8648, 0.3918, 0.9255, 0.4244, 0.9138, 0.4191, 0.9349, 0.446, 0.9375, 0.4587, 0.9375, 0.4679, 0.9374, 0.4688, 0.9302, 0.4688, 0.8877, 0.4688, 0.8788, 0.4382, 0.8559, 0.2599, 0.7239, 0.256, 0.7148, 0.2504, 0.721, 0.2812, 0.7164, 0.2831, 0.714, 0.2646, 0.7141, 0.5589, 0.7594, 0.5571, 0.7422, 0.5526, 0.7444, 0.555, 0.7574, 0.4668, 0.7541, 0.469, 0.769, 0.4529, 0.7808, 0.4907, 0.7933, 0.3432, 0.697, 0.338, 0.7133, 0.3339, 0.7161, 0.3428, 0.7032, 0.3397, 0.712, 0.3438, 0.6909, 0.6088, 0.7798, 0.6177, 0.7793, 0.6219, 0.7809, 0.6238, 0.7812, 0.6163, 0.781, 0.3377, 0.6865, 0.3407, 0.6837, 0.3408, 0.6585, 0.6116, 0.7825, 0.6233, 0.7814, 0.6235, 0.7813, 0.6201, 0.7813, 0.2574, 0.8601, 0.1995, 0.7478, 0.2421, 0.7243, 0.2378, 0.7104, 0.2384, 0.6943, 0.2297, 0.7129, 0.2289, 0.6786, 0.2049, 0.6843, 0.2134, 0.6956, 0.1813, 0.7058, 0.1763, 0.7081, 0.1817, 0.7171, 0.1841, 0.73, 0.6368, 0.5941, 0.6645, 0.5678, 0.7046, 0.5907, 0.7101, 0.6003, 0.6702, 0.6221, 0.6598, 0.6163, 0.5638, 0.7805, 0.5655, 0.7774, 0.5607, 0.7684, 0.5607, 0.7684, 0.5614, 0.7601, 0.5589, 0.7594, 0.6026, 0.7149, 0.6137, 0.7178, 0.6211, 0.7222, 0.6173, 0.714, 0.6009, 0.7096, 0.6173, 0.714, 0.6249, 0.7276, 0.6255, 0.7172, 0.4847, 0.5301, 0.5042, 0.5601, 0.5723, 0.5631, 0.5858, 0.58, 0.6127, 0.5615, 0.6099, 0.5455, 0.6248, 0.5451, 0.6216, 0.5027, 0.5173, 0.5015, 0.4925, 0.5006, 0.625, 0.7236, 0.6211, 0.7222, 0.6137, 0.7178, 0.6223, 0.7196, 0.6247, 0.7236, 0.3585, 0.6938, 0.3542, 0.7123, 0.3506, 0.7088, 0.3525, 0.6923, 0.5656, 0.727, 0.5644, 0.7299, 0.5675, 0.7247, 0.5678, 0.7236, 0.5696, 0.7203, 0.564, 0.7295, 0.5634, 0.7341, 0.2701, 0.6538, 0.265, 0.6564, 0.2861, 0.6312, 0.2973, 0.6259, 0.3312, 0.6197, 0.3237, 0.6116, 0.3459, 0.6202, 0.3381, 0.6192, 0.3396, 0.6248, 0.7279, 0.6547, 0.7091, 0.6722, 0.7309, 0.6843, 0.7363, 0.6679, 0.7458, 0.6806, 0.7595, 0.6695, 0.7607, 0.6455, 0.7495, 0.6392, 0.7488, 0.6285, 0.7347, 0.6308, 0.7218, 0.631, 0.7173, 0.644, 0.3124, 0.7159, 0.2812, 0.7164, 0.285, 0.7178, 0.306, 0.7179, 0.3352, 0.7163, 0.342, 0.7207, 0.3489, 0.7093, 0.3413, 0.711, 0.5655, 0.723, 0.5625, 0.7306, 0.5605, 0.7283, 0.5639, 0.7162, 0.563, 0.7696, 0.5669, 0.7776, 0.5645, 0.7771, 0.5597, 0.7647, 0.2753, 0.7276, 0.2709, 0.7336, 0.3241, 0.7364, 0.3175, 0.729, 0.2751, 0.7244, 0.5721, 0.7623, 0.5764, 0.7509, 0.5863, 0.76, 0.578, 0.7674, 0.5596, 0.7817, 0.5645, 0.7771, 0.5713, 0.7851, 0.5761, 0.7696, 0.5708, 0.7711, 0.5723, 0.7762, 0.582, 0.7755, 0.7052, 0.6435, 0.6967, 0.6573, 0.6838, 0.6475, 0.6702, 0.6221, 0.7101, 0.6003, 0.7312, 0.6157, 0.7364, 0.6256, 0.7201, 0.6464, 0.3778, 0.5413, 0.3956, 0.5007, 0.3767, 0.5085, 0.3473, 0.5529, 0.3345, 0.5502, 0.3341, 0.5527, 0.6173, 0.787, 0.6224, 0.7926, 0.6064, 0.7959, 0.6247, 0.837, 0.6053, 0.875, 0.5931, 0.8749, 0.5813, 0.875, 0.531, 0.8345, 0.5715, 0.7961, 0.5613, 0.7901, 0.5713, 0.7851, 0.5874, 0.7872, 0.3526, 0.6576, 0.347, 0.6372, 0.3527, 0.6413, 0.3552, 0.6337, 0.3581, 0.6552, 0.3594, 0.6748, 0.3585, 0.6938, 0.3525, 0.6923, 0.5764, 0.7509, 0.5721, 0.7623, 0.5697, 0.7515, 0.5724, 0.7442, 0.3306, 0.6263, 0.336, 0.6284, 0.3158, 0.6251, 0.2363, 0.6774, 0.2414, 0.6697, 0.2478, 0.6576, 0.2402, 0.6576, 0.3482, 0.7054, 0.3506, 0.7088, 0.3542, 0.7123, 0.3452, 0.7239, 0.3425, 0.7184, 0.2517, 0.7058, 0.25, 0.686, 0.2502, 0.6882, 0.2513, 0.7053, 0.3433, 0.6563, 0.3435, 0.6825, 0.3437, 0.66, 0.341, 0.6325, 0.3215, 0.6975, 0.3258, 0.7056, 0.3107, 0.7092, 0.2839, 0.71, 0.2837, 0.7036, 0.6536, 0.75, 0.645, 0.75, 0.6223, 0.7812, 0.6127, 0.7812, 0.6561, 0.75, 0.2641, 0.6388, 0.2795, 0.611, 0.2724, 0.6122, 0.2845, 0.5928, 0.2799, 0.6117, 0.2395, 0.6478, 0.2506, 0.6477, 0.3434, 0.6461, 0.3378, 0.6299, 0.3416, 0.6348, 0.3433, 0.6368, 0.347, 0.6372, 0.3526, 0.6576, 0.348, 0.65, 0.3442, 0.6547, 0.3438, 0.6549, 0.3434, 0.6415, 0.6489, 0.7499, 0.6545, 0.75, 0.6503, 0.7499, 0.6395, 0.7489, 0.6294, 0.7458, 0.6334, 0.7497, 0.2825, 0.7182, 0.3371, 0.7118, 0.3433, 0.6752, 0.3399, 0.6338, 0.3415, 0.636, 0.3432, 0.6984, 0.3344, 0.7154, 0.2555, 0.7129, 0.2438, 0.7209, 0.2492, 0.7181, 0.256, 0.7308, 0.2833, 0.7312, 0.256, 0.7308, 0.2637, 0.7292, 0.2595, 0.7231, 0.2887, 0.726, 0.3029, 0.7331, 0.6318, 0.6181, 0.6579, 0.5791, 0.634, 0.5611, 0.6211, 0.5735, 0.6127, 0.5615, 0.5858, 0.58, 0.5972, 0.59, 0.545, 0.6243, 0.584, 0.6253, 0.5792, 0.6397, 0.6197, 0.638, 0.6149, 0.62, 0.5794, 0.7741, 0.5879, 0.7772, 0.5919, 0.78, 0.5833, 0.7806, 0.5717, 0.7759, 0.5739, 0.7281, 0.5836, 0.7264, 0.5816, 0.7366, 0.5763, 0.7337, 0.6126, 0.7147, 0.6017, 0.7141, 0.5876, 0.7105, 0.5818, 0.7025, 0.6158, 0.7039, 0.5696, 0.7203, 0.5791, 0.7167, 0.5823, 0.7114, 0.5663, 0.7174, 0.545, 0.6243, 0.5972, 0.59, 0.5858, 0.58, 0.5723, 0.5631, 0.5042, 0.5601, 0.4912, 0.5628, 0.5029, 0.5803, 0.4941, 0.5913, 0.528, 0.6157, 0.2848, 0.633, 0.2975, 0.626, 0.3015, 0.6254, 0.2886, 0.629, 0.7312, 0.6157, 0.7326, 0.6191, 0.7347, 0.6308, 0.7488, 0.6285, 0.7495, 0.6392, 0.7607, 0.6455, 0.7598, 0.6415, 0.7508, 0.6508, 0.7344, 0.6551, 0.7314, 0.6482, 0.7201, 0.6464, 0.7364, 0.6256, 0.3098, 0.7205, 0.283, 0.7209, 0.2751, 0.7244, 0.3175, 0.729, 0.3237, 0.7231, 0.3233, 0.7191, 0.2994, 0.7191, 0.2541, 0.6632, 0.265, 0.6564, 0.2516, 0.6705, 0.3095, 0.7189, 0.2715, 0.7184, 0.2687, 0.7182, 0.3264, 0.718, 0.3266, 0.7182, 0.2642, 0.6566, 0.2836, 0.6351, 0.2861, 0.6312, 0.265, 0.6564, 0.2541, 0.6632, 0.4378, 0.5375, 0.4043, 0.5457, 0.3767, 0.5085, 0.3956, 0.5007, 0.4565, 0.501, 0.3363, 0.7037, 0.3342, 0.7105, 0.3428, 0.6794, 0.3407, 0.6837, 0.3377, 0.6865, 0.5791, 0.7167, 0.5891, 0.7144, 0.6026, 0.7149, 0.6009, 0.7096, 0.5823, 0.7114, 0.4051, 0.754, 0.3525, 0.7289, 0.3616, 0.7195, 0.3452, 0.7239, 0.3542, 0.7123, 0.3585, 0.6938, 0.3594, 0.6748, 0.3581, 0.6552, 0.3656, 0.6453, 0.3659, 0.6643, 0.3976, 0.65, 0.4084, 0.6673, 0.3933, 0.6808, 0.4129, 0.6919, 0.412, 0.7378, 0.3319, 0.7175, 0.3095, 0.7189, 0.3266, 0.7182, 0.3361, 0.7154, 0.3266, 0.7182, 0.3355, 0.7154, 0.3416, 0.6348, 0.3378, 0.6299, 0.336, 0.6284, 0.5628, 0.7514, 0.5659, 0.7552, 0.5674, 0.7665, 0.5627, 0.774, 0.5626, 0.7613, 0.5626, 0.7458, 0.569, 0.723, 0.572, 0.7213, 0.5657, 0.7274, 0.5655, 0.723, 0.5729, 0.7173, 0.577, 0.7198, 0.3264, 0.718, 0.2687, 0.7182, 0.256, 0.7129, 0.2555, 0.7129, 0.3344, 0.7154, 0.3386, 0.7125, 0.3355, 0.6722, 0.33, 0.6852, 0.3332, 0.6601, 0.3381, 0.658, 0.2549, 0.6624, 0.252, 0.6696, 0.2727, 0.6534, 0.2786, 0.647, 0.2698, 0.6545, 0.2421, 0.7243, 0.2709, 0.7336, 0.2753, 0.7276, 0.2599, 0.7239, 0.2504, 0.721, 0.2579, 0.7111, 0.2636, 0.7083, 0.2705, 0.704, 0.2571, 0.7152, 0.3979, 0.85, 0.4023, 0.8365, 0.4034, 0.7977, 0.4164, 0.7891, 0.4312, 0.7931, 0.4326, 0.8761, 0.3986, 0.877, 0.4102, 0.861, 0.5669, 0.7776, 0.572, 0.7803, 0.5713, 0.7851, 0.5645, 0.7771, 0.6252, 0.7353, 0.6241, 0.7254, 0.6244, 0.7214, 0.625, 0.7344, 0.6416, 0.7499, 0.6415, 0.7496, 0.5921, 0.7158, 0.5909, 0.7182, 0.5821, 0.7184, 0.5855, 0.7189, 0.5896, 0.7217, 0.5836, 0.7264, 0.5739, 0.7281, 0.572, 0.7213, 0.569, 0.723, 0.577, 0.7198, 0.5729, 0.7173, 0.5627, 0.774, 0.5645, 0.7755, 0.5631, 0.7802, 0.569, 0.7722, 0.5721, 0.7623, 0.5728, 0.771, 0.6178, 0.7204, 0.6241, 0.7254, 0.6213, 0.7249, 0.5721, 0.781, 0.5717, 0.7759, 0.5833, 0.7806, 0.5826, 0.7823, 0.572, 0.7803, 0.6239, 0.7344, 0.6278, 0.7473, 0.6148, 0.731, 0.6186, 0.7277, 0.5633, 0.7353, 0.5606, 0.742, 0.5625, 0.7306, 0.5655, 0.723, 0.5657, 0.7274, 0.5668, 0.7254, 0.5836, 0.7264, 0.5896, 0.7217, 0.5951, 0.7235, 0.3693, 0.5678, 0.3847, 0.5782, 0.402, 0.6317, 0.3976, 0.65, 0.3659, 0.6643, 0.3656, 0.6453, 0.3581, 0.6552, 0.3552, 0.6337, 0.3459, 0.6202, 0.3342, 0.7105, 0.3124, 0.7159, 0.306, 0.7179, 0.3375, 0.7128, 0.3435, 0.6825, 0.3428, 0.6794, 0.5739, 0.7281, 0.5763, 0.7337, 0.5712, 0.7338, 0.5763, 0.7337, 0.5724, 0.7442, 0.5712, 0.7338, 0.3258, 0.7056, 0.3215, 0.6975, 0.3303, 0.7032, 0.585, 0.7314, 0.5967, 0.7277, 0.5886, 0.7245, 0.5758, 0.7294, 0.5792, 0.7388, 0.2591, 0.7059, 0.2662, 0.702, 0.266, 0.7079, 0.2506, 0.6728, 0.2526, 0.6669, 0.2557, 0.6613, 0.2518, 0.6604, 0.2478, 0.6576, 0.2467, 0.6695, 0.2414, 0.6697, 0.2384, 0.6943, 0.2439, 0.6804, 0.2498, 0.6833, 0.3399, 0.6338, 0.3259, 0.6346, 0.328, 0.6274, 0.6191, 0.7517, 0.6065, 0.7378, 0.6148, 0.731, 0.6278, 0.7473, 0.25, 0.686, 0.2516, 0.6705, 0.2502, 0.6882, 0.3452, 0.7239, 0.3263, 0.7295, 0.3168, 0.7223, 0.3304, 0.7223, 0.3319, 0.7253, 0.3425, 0.7184, 0.3354, 0.7125, 0.3125, 0.7164, 0.3121, 0.714, 0.3304, 0.7102, 0.3357, 0.7064, 0.259, 0.7159, 0.2513, 0.7053, 0.256, 0.7129, 0.757, 0.6942, 0.7716, 0.7048, 0.7871, 0.6847, 0.8138, 0.7536, 0.6223, 0.9665, 0.6039, 0.9375, 0.8165, 0.7499, 0.8056, 0.75, 0.7933, 0.75, 0.7794, 0.75, 0.7654, 0.75, 0.625, 0.7813, 0.6201, 0.7825, 0.6076, 0.7921, 0.6206, 0.785, 0.2664, 0.7167, 0.2555, 0.7129, 0.2647, 0.7143, 0.6173, 0.787, 0.6132, 0.7837, 0.6244, 0.7821, 0.6298, 0.7273, 0.6333, 0.7419, 0.6269, 0.7322, 0.5907, 0.7434, 0.5816, 0.7366, 0.606, 0.7272, 0.6148, 0.731, 0.6065, 0.7378, 0.297, 0.6259, 0.2981, 0.6158, 0.3312, 0.6197, 0.3336, 0.6251, 0.3258, 0.6207, 0.3306, 0.6263, 0.3158, 0.6251, 0.6171, 0.7196, 0.6205, 0.717, 0.6239, 0.7246, 0.2556, 0.6617, 0.2502, 0.6882, 0.2516, 0.6705, 0.265, 0.6564, 0.2701, 0.6538, 0.2714, 0.6539, 0.6205, 0.717, 0.6254, 0.7166, 0.6239, 0.7246, 0.3296, 0.6414, 0.3215, 0.6975, 0.2948, 0.6767, 0.3076, 0.6507, 0.3179, 0.6555, 0.3432, 0.6984, 0.3432, 0.6994, 0.3414, 0.7085, 0.3355, 0.7154, 0.3386, 0.7125, 0.3344, 0.7154, 0.6333, 0.7419, 0.6473, 0.7466, 0.6475, 0.7489, 0.2768, 0.625, 0.2795, 0.611, 0.2641, 0.6388, 0.2506, 0.6477, 0.2402, 0.6576, 0.2478, 0.6576, 0.3131, 0.6252, 0.2973, 0.6259, 0.3158, 0.6251, 0.336, 0.6284, 0.3378, 0.6299, 0.3439, 0.6329, 0.3464, 0.6271, 0.3527, 0.6413, 0.347, 0.6372, 0.3433, 0.6368, 0.3226, 0.7183, 0.3233, 0.7191, 0.3352, 0.7163, 0.3339, 0.7161, 0.3174, 0.7186, 0.3448, 0.6931, 0.3422, 0.7078, 0.3413, 0.7091, 0.3435, 0.6994, 0.581, 0.8305, 0.5788, 0.7888, 0.5638, 0.7805, 0.5589, 0.7594, 0.4907, 0.7933, 0.4825, 0.809, 0.5299, 0.8345, 0.5536, 0.8204, 0.5788, 0.7888, 0.5956, 0.7969, 0.5915, 0.7875, 0.6249, 0.7276, 0.6435, 0.7475, 0.6503, 0.745, 0.6284, 0.7268, 0.6255, 0.7172, 0.5625, 0.7606, 0.5627, 0.765, 0.5634, 0.7363, 0.5625, 0.751, 0.563, 0.7369, 0.5628, 0.7389, 0.5625, 0.7562, 0.5626, 0.7429, 0.5635, 0.9352, 0.5625, 0.9223, 0.5625, 0.8954, 0.5313, 0.8997, 0.5312, 0.9424, 0.5313, 0.9578, 0.5833, 0.9379, 0.5725, 0.9375, 0.7871, 0.6847, 0.7716, 0.7048, 0.757, 0.6942, 0.7402, 0.6957, 0.7472, 0.6696, 0.7344, 0.667, 0.7344, 0.6551, 0.7508, 0.6508, 0.7598, 0.6415, 0.791, 0.675, 0.2526, 0.7092, 0.2551, 0.7119, 0.2506, 0.6981, 0.2504, 0.6773, 0.25, 0.6876, 0.6116, 0.7825, 0.5933, 0.7819, 0.6064, 0.7841, 0.6018, 0.7875, 0.6201, 0.7825, 0.6233, 0.7814, 0.3355, 0.6249, 0.3397, 0.6292, 0.3441, 0.6264, 0.3379, 0.6213, 0.3231, 0.6183, 0.3209, 0.6253, 0.3342, 0.6277, 0.2881, 0.6176, 0.3032, 0.6182, 0.2977, 0.6122, 0.2414, 0.6697, 0.2467, 0.6695, 0.2478, 0.6576, 0.5722, 0.76, 0.5686, 0.7486, 0.5672, 0.7632, 0.6503, 0.745, 0.633, 0.7237, 0.6284, 0.7268, 0.342, 0.7207, 0.3501, 0.7239, 0.3489, 0.7093, 0.3533, 0.7082, 0.3501, 0.7239, 0.3623, 0.7165, 0.3423, 0.7315, 0.3175, 0.729, 0.3241, 0.7364, 0.3356, 0.6371, 0.3399, 0.6431, 0.3418, 0.6404, 0.341, 0.6325, 0.5907, 0.7211, 0.6094, 0.7189, 0.6034, 0.7176, 0.5907, 0.7175, 0.5791, 0.7167, 0.587, 0.7191, 0.5791, 0.7219, 0.5633, 0.7353, 0.5635, 0.7344, 0.5628, 0.7514, 0.5626, 0.7458, 0.5625, 0.755, 0.5967, 0.7277, 0.6111, 0.7277, 0.6024, 0.7234, 0.5886, 0.7245, 0.5907, 0.7175, 0.6034, 0.7176, 0.6137, 0.7178, 0.6026, 0.7149, 0.5891, 0.7144, 0.5974, 0.7811, 0.5919, 0.78, 0.5987, 0.7791, 0.6088, 0.7798, 0.6163, 0.781, 0.6104, 0.7812, 0.6225, 0.7515, 0.6111, 0.7346, 0.585, 0.7314, 0.5792, 0.7388, 0.5886, 0.7499, 0.4128, 0.7745, 0.3692, 0.7472, 0.3501, 0.7239, 0.3423, 0.7315, 0.3241, 0.7364, 0.3384, 0.7396, 0.3126, 0.7413, 0.3968, 0.8043, 0.6065, 0.7378, 0.6191, 0.7517, 0.6068, 0.7589, 0.5863, 0.76, 0.5907, 0.7434, 0.5645, 0.7755, 0.569, 0.7722, 0.5717, 0.7759, 0.5721, 0.781, 0.2705, 0.704, 0.2816, 0.6916, 0.2792, 0.68, 0.252, 0.6696, 0.2549, 0.6624, 0.2506, 0.6981, 0.2551, 0.7119, 0.2571, 0.7152, 0.563, 0.7369, 0.5645, 0.7297, 0.5644, 0.7299, 0.5628, 0.7389, 0.5834, 0.7627, 0.5753, 0.7511, 0.5722, 0.76, 0.5761, 0.7696, 0.6098, 0.7191, 0.6171, 0.7196, 0.6239, 0.7246, 0.6217, 0.7239, 0.6244, 0.7214, 0.6241, 0.7254, 0.6178, 0.7204, 0.2526, 0.7092, 0.2482, 0.7059, 0.256, 0.7148, 0.2666, 0.7194, 0.259, 0.7159, 0.2551, 0.7119, 0.2975, 0.626, 0.2848, 0.633, 0.2791, 0.6453, 0.286, 0.6313, 0.3122, 0.6251, 0.6088, 0.7798, 0.5987, 0.7791, 0.5979, 0.7751, 0.6189, 0.7737, 0.6177, 0.7793, 0.5529, 0.6029, 0.542, 0.5934, 0.5533, 0.5776, 0.5989, 0.5748, 0.6368, 0.5941, 0.6598, 0.6163, 0.6256, 0.6504, 0.5892, 0.6641, 0.5744, 0.6584, 0.5523, 0.6181, 0.5634, 0.7363, 0.5659, 0.7423, 0.5688, 0.7311, 0.5682, 0.7268, 0.5645, 0.7297, 0.563, 0.7369, 0.5625, 0.751, 0.6532, 0.749, 0.6482, 0.7495, 0.655, 0.7499, 0.6562, 0.75, 0.757, 0.6942, 0.7654, 0.75, 0.7563, 0.75, 0.7494, 0.7498, 0.6053, 0.875, 0.7187, 0.737, 0.7088, 0.7274, 0.7179, 0.7138, 0.7248, 0.7015, 0.7402, 0.6957, 0.3357, 0.7064, 0.3303, 0.7032, 0.336, 0.6858, 0.34, 0.6884, 0.283, 0.7209, 0.2847, 0.7194, 0.2666, 0.7194, 0.256, 0.7148, 0.2599, 0.7239, 0.2753, 0.7276, 0.2751, 0.7244, 0.5919, 0.7714, 0.6246, 0.7762, 0.6225, 0.7515, 0.5886, 0.7499, 0.5834, 0.7627, 0.3418, 0.6404, 0.3433, 0.6563, 0.341, 0.6325, 0.5957, 0.875, 0.6075, 0.875, 0.7158, 0.7116, 0.6503, 0.745, 0.6206, 0.785, 0.6076, 0.7921, 0.6201, 0.7825, 0.6018, 0.7875, 0.5915, 0.7875, 0.5956, 0.7969, 0.5788, 0.7888, 0.581, 0.8305, 0.58, 0.8497, 0.5953, 0.8515, 0.3275, 0.6374, 0.3315, 0.6439, 0.3356, 0.6371, 0.3407, 0.6837, 0.3428, 0.6794, 0.3422, 0.6605, 0.3408, 0.6585, 0.259, 0.7159, 0.256, 0.7129, 0.2687, 0.7182, 0.2715, 0.7184, 0.256, 0.7308, 0.2833, 0.7312, 0.2757, 0.7396, 0.3029, 0.7331, 0.2968, 0.7423, 0.3826, 0.845, 0.4023, 0.8365, 0.3979, 0.85, 0.4102, 0.861, 0.3986, 0.877, 0.4016, 0.8986, 0.39, 0.9115, 0.2194, 0.7491, 0.2196, 0.7379, 0.2425, 0.7321, 0.2438, 0.7209, 0.2503, 0.6751, 0.2541, 0.6632, 0.2516, 0.6705, 0.25, 0.686, 0.4825, 0.809, 0.4907, 0.7933, 0.4529, 0.7808, 0.4128, 0.7745, 0.3968, 0.8043, 0.4055, 0.8221, 0.4163, 0.8109, 0.4212, 0.8267, 0.4331, 0.8335, 0.2492, 0.7181, 0.2565, 0.7149, 0.2595, 0.7231, 0.2637, 0.7292, 0.3107, 0.7092, 0.3258, 0.7056, 0.3304, 0.7102, 0.3121, 0.714, 0.625, 0.7361, 0.6252, 0.7388, 0.6264, 0.7487, 0.5855, 0.7189, 0.5821, 0.7184, 0.5909, 0.7182, 0.5921, 0.7158, 0.6047, 0.7172, 0.6171, 0.7196, 0.6098, 0.7191, 0.5896, 0.7217, 0.5671, 0.7451, 0.5659, 0.7552, 0.5628, 0.7514, 0.5635, 0.7344, 0.5668, 0.7338, 0.6205, 0.7284, 0.6294, 0.7458, 0.6395, 0.7489, 0.6249, 0.7364, 0.6222, 0.7262, 0.5173, 0.5015, 0.6216, 0.5027, 0.627, 0.5209, 0.5989, 0.5748, 0.5533, 0.5776, 0.537, 0.5805, 0.5213, 0.5716, 0.5313, 0.5645, 0.4534, 0.5689, 0.4941, 0.5913, 0.5029, 0.5803, 0.4912, 0.5628, 0.5042, 0.5601, 0.4847, 0.5301, 0.4925, 0.5006, 0.4565, 0.501, 0.3956, 0.5007, 0.4237, 0.5779, 0.4402, 0.5761, 0.3465, 0.65, 0.3494, 0.694, 0.3556, 0.6933, 0.3521, 0.6506, 0.625, 0.7813, 0.6206, 0.785, 0.6503, 0.745, 0.6435, 0.7475, 0.5761, 0.7696, 0.5722, 0.76, 0.5708, 0.7711, 0.3215, 0.6975, 0.3296, 0.6414, 0.3332, 0.6601, 0.33, 0.6852, 0.5696, 0.7203, 0.5663, 0.7174, 0.558, 0.7275, 0.5619, 0.7309, 0.5657, 0.7214, 0.564, 0.7295, 0.5953, 0.7769, 0.582, 0.7755, 0.5898, 0.7792, 0.2549, 0.6624, 0.2698, 0.6545, 0.2791, 0.6453, 0.2637, 0.657, 0.2526, 0.6669, 0.2504, 0.6773, 0.2676, 0.7202, 0.2645, 0.718, 0.2797, 0.7192, 0.3079, 0.7192, 0.3001, 0.7202, 0.3226, 0.7194, 0.3168, 0.7223, 0.3263, 0.7295, 0.2977, 0.7241, 0.3149, 0.7313, 0.2887, 0.726, 0.2595, 0.7231, 0.2565, 0.7149, 0.3013, 0.7004, 0.2705, 0.704, 0.2636, 0.7083, 0.2841, 0.7102, 0.2978, 0.708, 0.3114, 0.7056, 0.5688, 0.7311, 0.5714, 0.7387, 0.5758, 0.7294, 0.5686, 0.7486, 0.5722, 0.76, 0.5753, 0.7511, 0.3468, 0.6365, 0.3513, 0.6359, 0.3441, 0.6264, 0.3397, 0.6292, 0.3355, 0.6249, 0.3342, 0.6277, 0.3373, 0.6299, 0.3387, 0.6324, 0.3413, 0.635, 0.5714, 0.7387, 0.5792, 0.7388, 0.5758, 0.7294, 0.6678, 0.6682, 0.6255, 0.7172, 0.633, 0.7237, 0.6503, 0.745, 0.7158, 0.7116, 0.7309, 0.6843, 0.7091, 0.6722, 0.6928, 0.6748, 0.6931, 0.6577, 0.3275, 0.6374, 0.322, 0.6499, 0.3315, 0.6439, 0.3371, 0.7118, 0.2825, 0.7182, 0.3011, 0.7175, 0.3125, 0.7164, 0.3354, 0.7125, 0.3425, 0.6822, 0.3433, 0.6752, 0.3107, 0.7097, 0.3114, 0.7056, 0.2978, 0.708, 0.5974, 0.7811, 0.6104, 0.7812, 0.6166, 0.7813, 0.6076, 0.7823, 0.5948, 0.7829, 0.3438, 0.7082, 0.3422, 0.7078, 0.3448, 0.6931, 0.3469, 0.6948, 0.3525, 0.6923, 0.3506, 0.7088, 0.3482, 0.7054, 0.3425, 0.7184, 0.3383, 0.7154, 0.4973, 0.6781, 0.5744, 0.6584, 0.5892, 0.6641, 0.5682, 0.6819, 0.5818, 0.7025, 0.5876, 0.7105, 0.5639, 0.7162, 0.5605, 0.7283, 0.5578, 0.7396, 0.5149, 0.7388, 0.5029, 0.7165, 0.4887, 0.7234, 0.4761, 0.6968, 0.3414, 0.7085, 0.3432, 0.6994, 0.3435, 0.6994, 0.3413, 0.7091, 0.3361, 0.7154, 0.3897, 0.8648, 0.2709, 0.7336, 0.2421, 0.7243, 0.3775, 0.9257, 0.3918, 0.9255, 0.6176, 0.7208, 0.5999, 0.7207, 0.6024, 0.7234, 0.6111, 0.7277, 0.6205, 0.7284, 0.6222, 0.7262, 0.249, 0.6481, 0.2412, 0.6683, 0.2289, 0.6772, 0.2364, 0.6612, 0.2287, 0.6612, 0.2395, 0.6478, 0.3501, 0.7239, 0.3533, 0.7082, 0.3556, 0.6933, 0.3494, 0.694, 0.3489, 0.7093, 0.3111, 0.7126, 0.3305, 0.7068, 0.3107, 0.7097, 0.3402, 0.7094, 0.338, 0.7133, 0.3432, 0.697, 0.3304, 0.7102, 0.3258, 0.7056, 0.3303, 0.7032, 0.3357, 0.7064, 0.6254, 0.7166, 0.6298, 0.7273, 0.6269, 0.7322, 0.6239, 0.7246, 0.5753, 0.7511, 0.5834, 0.7627, 0.5886, 0.7499, 0.5792, 0.7388, 0.2656, 0.7176, 0.2571, 0.7152, 0.2551, 0.7119, 0.2646, 0.7141, 0.2636, 0.7083, 0.2579, 0.7111, 0.3768, 0.985, 0.4375, 1.0, 0.4386, 0.9396, 0.446, 0.9375, 0.4191, 0.9349, 0.4244, 0.9138, 0.3918, 0.9255, 0.3775, 0.9257, 0.3378, 0.6595, 0.3348, 0.6724, 0.3408, 0.6585, 0.3348, 0.6724, 0.3377, 0.6865, 0.3408, 0.6585, 0.3342, 0.7105, 0.3305, 0.7068, 0.3111, 0.7126, 0.3124, 0.7159, 0.4128, 0.7745, 0.4529, 0.7808, 0.469, 0.769, 0.4668, 0.7541, 0.4605, 0.7422, 0.4008, 0.7165, 0.3772, 0.7547, 0.2839, 0.71, 0.266, 0.7079, 0.2662, 0.702, 0.2837, 0.7036, 0.6064, 0.7841, 0.5933, 0.7819, 0.5926, 0.7839, 0.5682, 0.7268, 0.5688, 0.7311, 0.5758, 0.7294, 0.5726, 0.725, 0.5739, 0.7206, 0.5677, 0.7242, 0.5619, 0.7309, 0.564, 0.7295, 0.5657, 0.7214, 0.4164, 0.7891, 0.4051, 0.754, 0.412, 0.7378, 0.4843, 0.755, 0.4916, 0.7709, 0.5075, 0.7788, 0.4754, 0.8034, 0.4596, 0.8055, 0.4504, 0.793, 0.4312, 0.7931, 0.3399, 0.6367, 0.3356, 0.6388, 0.3296, 0.6414, 0.3259, 0.6346, 0.3399, 0.6338, 0.4321, 0.6934, 0.471, 0.7295, 0.4685, 0.7425, 0.4843, 0.755, 0.412, 0.7378, 0.4129, 0.6919, 0.4271, 0.6798, 0.5791, 0.7167, 0.5907, 0.7175, 0.5891, 0.7144, 0.5678, 0.7236, 0.5727, 0.7206, 0.5696, 0.7203, 0.2795, 0.611, 0.2768, 0.625, 0.2881, 0.6176, 0.29, 0.6056, 0.5634, 0.7341, 0.564, 0.7295, 0.5623, 0.742, 0.5626, 0.7429, 0.5625, 0.7562, 0.5628, 0.7389, 0.5644, 0.7299])
me_cube.materials.append(mat_body)
me_cube.use_mirror_vertex_groups = False
me_cube.update()

# ---- objects
ob_cube = bpy.data.objects.new('Cube', me_cube)
ob_light = bpy.data.objects.new('Light', light_light)
ob_camera = bpy.data.objects.new('Camera', cam_camera)

# ---- transforms, parenting, visibility, modifiers, constraints
ob_cube.location = (0.0, 0.0, 0.0)
ob_cube.rotation_euler = (0.0, -0.0, 0.7854)
ob_cube.lock_rotations_4d = False
ob_cube.empty_display_type = 'ARROWS'
ob_cube.lineart.crease_threshold = 0.0
ob_light.location = (4.076, 1.005, 5.904)
ob_light.rotation_euler = (0.6503, 0.05522, 1.866)
ob_light.lock_rotations_4d = False
ob_light.empty_display_type = 'ARROWS'
ob_light.color = (0.0, 0.0, 0.0, 0.0)
ob_light.lineart.crease_threshold = 0.0
ob_camera.location = (7.359, -6.926, 4.958)
ob_camera.rotation_euler = (1.109, 0.0, 0.8149)
ob_camera.lock_rotations_4d = False
ob_camera.empty_display_type = 'ARROWS'
ob_camera.color = (0.0, 0.0, 0.0, 0.0)
ob_camera.display_type = 'WIRE'
ob_camera.lineart.crease_threshold = 0.0

# ---- collection membership
col_collection.objects.link(ob_cube)
col_collection.objects.link(ob_light)
col_collection.objects.link(ob_camera)

# ---- scene / render settings (as saved in the file)
scene.camera = ob_camera
scene.frame_start = 1; scene.frame_end = 250; scene.frame_set(1)
scene.render.engine = 'BLENDER_EEVEE_NEXT'
scene.cycles.sampling_pattern = 'TABULATED_SOBOL'
scene.cycles.use_light_tree = False
scene.view_settings.view_transform = 'Filmic'
bpy.context.view_layer.update()
